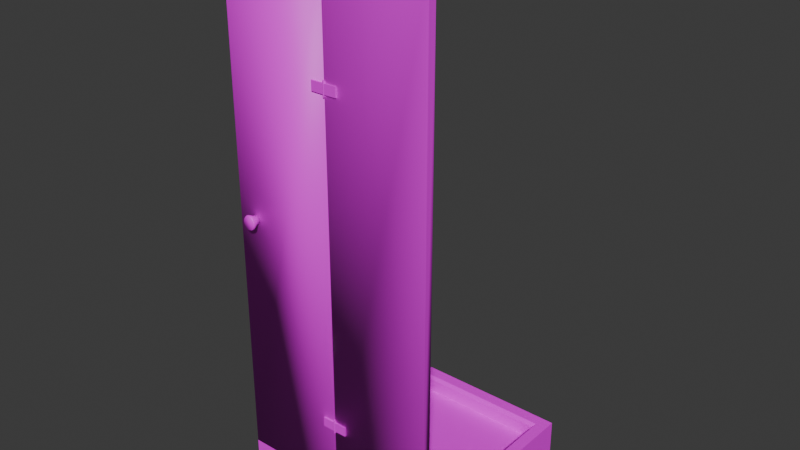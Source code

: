 # Source: GlassShower.blend  (saved by Blender 4.4.32; exported with 4.5.12 LTS)
import bpy
from mathutils import Matrix  # noqa: F401  (used for matrix-valued properties, if any)

bpy.ops.wm.read_factory_settings(use_empty=True)
scene = bpy.context.scene
scene.name = 'Scene'

# ---- collections
col_collection = bpy.data.collections.new('Collection'); scene.collection.children.link(col_collection)

# ---- images (referenced by path relative to the original .blend; pixels are not part of the script)
import os
ASSET_DIR = os.environ.get("B2B_ASSET_DIR", "")  # directory of the original .blend (textures are referenced by path, not embedded)
HERE = os.path.dirname(os.path.abspath(__file__))  # packed textures are extracted next to this script under _unpacked/

def load_image(name, relpath, width, height, colorspace="sRGB"):
    """Load a texture the original file referenced (path relative to the .blend, or extracted next to this script)."""
    p = next((c for c in (os.path.join(HERE, relpath), os.path.join(ASSET_DIR, relpath)) if relpath and os.path.exists(c)), "")
    if p:
        img = bpy.data.images.load(p, check_existing=True)
        img.name = name
    else:  # same state as the original file: an image datablock whose file is absent (Cycles renders it pink)
        img = bpy.data.images.new(name, width, height)
        img.source = "FILE"
        img.filepath = "//" + (relpath or name)
    img.colorspace_settings.name = colorspace
    return img
img_pandamat_png = load_image('PandaMat.png', 'PandaMat.png', 1024, 1024, 'sRGB')

# ---- materials (node trees are filled in below, after node groups)
mat_pandamat = bpy.data.materials.new('PandaMat')
mat_pandamat.roughness = 0.5

# ---- material node trees
mat_pandamat.use_nodes = True; mat_pandamat.node_tree.nodes.clear()
_N = mat_pandamat.node_tree.nodes; _L = mat_pandamat.node_tree.links
n0 = _N.new('ShaderNodeBsdfPrincipled'); n0.name = 'Principled BSDF'; n0.location = (10, 300)
n0.inputs[27].default_value = (0.0, 0.0, 0.0, 1.0)
n0.inputs[28].default_value = 1.0
n1 = _N.new('ShaderNodeOutputMaterial'); n1.name = 'Material Output'; n1.location = (300, 300)
n2 = _N.new('ShaderNodeNormalMap'); n2.name = 'Normal Map'; n2.location = (-300, -300)
n2.label = 'Normal/Map'
n2.inputs[0].default_value = 0.0
n3 = _N.new('ShaderNodeTexImage'); n3.name = 'Image Texture'; n3.location = (-300, 600)
n3.image = img_pandamat_png
_L.new(n0.outputs[0], n1.inputs[0])
_L.new(n2.outputs[0], n0.inputs[5])
_L.new(n3.outputs[0], n0.inputs[0])
n1.is_active_output = True

# ---- world
world_world = bpy.data.worlds.new('World'); scene.world = world_world
world_world.use_nodes = True; world_world.node_tree.nodes.clear()
_N = world_world.node_tree.nodes; _L = world_world.node_tree.links
n0 = _N.new('ShaderNodeOutputWorld'); n0.name = 'World Output'; n0.location = (300, 300)
n1 = _N.new('ShaderNodeBackground'); n1.name = 'Background'; n1.location = (10, 300)
n1.inputs[0].default_value = (0.05088, 0.05088, 0.05088, 1.0)
_L.new(n1.outputs[0], n0.inputs[0])
n0.is_active_output = True
world_world.color = (0.05088, 0.05088, 0.05088)
world_world.sun_shadow_jitter_overblur = 0.0

# ---- meshes
me_cube_241 = bpy.data.meshes.new('Cube.241')
me_cube_241.from_pydata([(43.48, 0.0, 43.48), (-43.48, 0.0, 43.48), (43.48, 0.0, -43.48), (-43.48, 0.0, -43.48), (43.48, 15.06, 43.48), (-43.48, 15.06, 43.48), (-43.48, 15.06, -43.48), (43.48, 15.06, -43.48), (37.43, 7.784, 37.43), (-37.43, 7.784, 37.43), (-37.43, 7.784, -37.43), (37.43, 7.784, -37.43), (38.63, 15.06, 38.63), (37.43, 13.74, 37.43), (-37.43, 13.74, 37.43), (-38.63, 15.06, 38.63), (37.43, 13.74, -37.43), (38.63, 15.06, -38.63), (-37.43, 13.74, -37.43), (-38.63, 15.06, -38.63)], [], [(0, 4, 5, 1), (1, 5, 6, 3), (3, 6, 7, 2), (2, 7, 4, 0), (1, 3, 2, 0), (16, 18, 10, 11), (13, 16, 11, 8), (18, 14, 9, 10), (15, 19, 6, 5), (10, 9, 8, 11), (19, 17, 7, 6), (12, 15, 5, 4), (17, 12, 4, 7), (13, 14, 15, 12), (14, 18, 19, 15), (18, 16, 17, 19), (16, 13, 12, 17), (14, 13, 8, 9)])
me_cube_241.polygons.foreach_set('use_smooth', [True] * 18)
_k = set([(0, 1), (0, 2), (0, 4), (1, 3), (1, 5), (2, 3), (2, 7), (3, 6), (4, 5), (4, 7), (5, 6), (6, 7), (8, 9), (8, 11), (8, 13), (9, 10), (9, 14), (10, 11), (10, 18), (11, 16), (12, 13), (12, 15), (12, 17), (13, 14), (13, 16), (14, 15), (14, 18), (15, 19), (16, 17), (16, 18), (17, 19), (18, 19)])
me_cube_241.attributes.new('sharp_edge', 'BOOLEAN', 'EDGE').data.foreach_set('value', [ (min(e.vertices), max(e.vertices)) in _k for e in me_cube_241.edges])
_uv = me_cube_241.uv_layers.new(name='UVMap')
_uv.uv.foreach_set('vector', [0.5098, 0.6387, 0.5117, 0.6387, 0.5117, 0.6407, 0.5098, 0.6407, 0.5098, 0.6407, 0.5117, 0.6407, 0.5117, 0.6427, 0.5098, 0.6427, 0.5098, 0.6427, 0.5117, 0.6427, 0.5117, 0.6447, 0.5098, 0.6447, 0.5098, 0.6447, 0.5117, 0.6447, 0.5117, 0.6466, 0.5098, 0.6466, 0.5078, 0.6427, 0.5098, 0.6427, 0.5098, 0.6447, 0.5078, 0.6447, 0.5118, 0.6446, 0.5118, 0.6428, 0.5118, 0.6428, 0.5118, 0.6446, 0.5136, 0.6446, 0.5118, 0.6446, 0.5118, 0.6446, 0.5136, 0.6446, 0.5118, 0.6428, 0.5136, 0.6428, 0.5136, 0.6428, 0.5118, 0.6428, 0.5137, 0.6427, 0.5118, 0.6427, 0.5117, 0.6427, 0.5137, 0.6427, 0.5118, 0.6428, 0.5136, 0.6428, 0.5136, 0.6446, 0.5118, 0.6446, 0.5118, 0.6427, 0.5118, 0.6446, 0.5117, 0.6447, 0.5117, 0.6427, 0.5137, 0.6446, 0.5137, 0.6427, 0.5137, 0.6427, 0.5137, 0.6447, 0.5118, 0.6446, 0.5137, 0.6446, 0.5137, 0.6447, 0.5117, 0.6447, 0.5136, 0.6446, 0.5136, 0.6428, 0.5137, 0.6427, 0.5137, 0.6446, 0.5136, 0.6428, 0.5118, 0.6428, 0.5118, 0.6427, 0.5137, 0.6427, 0.5118, 0.6428, 0.5118, 0.6446, 0.5118, 0.6446, 0.5118, 0.6427, 0.5118, 0.6446, 0.5136, 0.6446, 0.5137, 0.6446, 0.5118, 0.6446, 0.5136, 0.6428, 0.5136, 0.6446, 0.5136, 0.6446, 0.5136, 0.6428])
me_cube_241.materials.append(mat_pandamat)
me_cube_241.update()
me_cube_241.normals_split_custom_set([tuple(v) for v in zip(*[iter([3.263e-07, 0.0, 1.0, 3.263e-07, 0.0, 1.0, 3.263e-07, 0.0, 1.0, 3.263e-07, 0.0, 1.0, -1.0, 0.0, 3.071e-07, -1.0, 0.0, 3.071e-07, -1.0, 0.0, 3.071e-07, -1.0, 0.0, 3.071e-07, -3.263e-07, 0.0, -1.0, -3.263e-07, 0.0, -1.0, -3.263e-07, 0.0, -1.0, -3.263e-07, 0.0, -1.0, 1.0, 0.0, -3.071e-07, 1.0, 0.0, -3.071e-07, 1.0, 0.0, -3.071e-07, 1.0, 0.0, -3.071e-07, 0.0, -1.0, 0.0, 0.0, -1.0, 0.0, 0.0, -1.0, 0.0, 0.0, -1.0, 0.0, 3.08e-07, 0.0, 1.0, 3.08e-07, 0.0, 1.0, 3.08e-07, 0.0, 1.0, 3.08e-07, 0.0, 1.0, -1.0, 0.0, 3.057e-07, -1.0, 0.0, 3.057e-07, -1.0, 0.0, 3.057e-07, -1.0, 0.0, 3.057e-07, 1.0, 0.0, -3.057e-07, 1.0, 0.0, -3.057e-07, 1.0, 0.0, -3.057e-07, 1.0, 0.0, -3.057e-07, 0.0, 1.0, -1.504e-07, 0.0, 1.0, 1.561e-07, 0.0, 1.0, 1.561e-07, 0.0, 1.0, -1.504e-07, 0.0, 1.0, -8.81e-10, 0.0, 1.0, -8.81e-10, 0.0, 1.0, -8.81e-10, 0.0, 1.0, -8.81e-10, 0.0, 1.0, 1.561e-07, 0.0, 1.0, 1.504e-07, 0.0, 1.0, 1.504e-07, 0.0, 1.0, 1.561e-07, 0.0, 1.0, -1.561e-07, 0.0, 1.0, -1.504e-07, 0.0, 1.0, -1.504e-07, 0.0, 1.0, -1.561e-07, 0.0, 1.0, 1.504e-07, 0.0, 1.0, -1.561e-07, 0.0, 1.0, -1.561e-07, 0.0, 1.0, 1.504e-07, -2.538e-07, 0.6704, -0.742, -2.538e-07, 0.6704, -0.742, -2.538e-07, 0.6704, -0.742, -2.538e-07, 0.6704, -0.742, 0.742, 0.6704, -2.372e-07, 0.742, 0.6704, -2.372e-07, 0.742, 0.6704, -2.372e-07, 0.742, 0.6704, -2.372e-07, 2.538e-07, 0.6704, 0.742, 2.538e-07, 0.6704, 0.742, 2.538e-07, 0.6704, 0.742, 2.538e-07, 0.6704, 0.742, -0.742, 0.6704, 2.372e-07, -0.742, 0.6704, 2.372e-07, -0.742, 0.6704, 2.372e-07, -0.742, 0.6704, 2.372e-07, -3.08e-07, 0.0, -1.0, -3.08e-07, 0.0, -1.0, -3.08e-07, 0.0, -1.0, -3.08e-07, 0.0, -1.0])] * 3)])
me_cube_001 = bpy.data.meshes.new('Cube.001')
me_cube_001.from_pydata([(-40.27, 15.06, -43.48), (-43.48, 15.06, -43.48), (-43.48, 15.06, -0.801), (-40.27, 15.06, -0.801), (-43.48, 223.6, -0.801), (-43.48, 223.6, -43.48), (-40.27, 223.6, -0.801), (-40.27, 223.6, -43.48), (43.48, 15.06, 40.27), (43.48, 15.06, 43.48), (0.8009, 15.06, 43.48), (0.8009, 15.06, 40.27), (43.48, 223.6, 43.48), (43.48, 223.6, 40.27), (0.8009, 223.6, 43.48), (0.8009, 223.6, 40.27)], [], [(6, 7, 5, 4), (3, 0, 7, 6), (0, 1, 5, 7), (1, 2, 4, 5), (13, 15, 14, 12), (8, 11, 15, 13), (9, 8, 13, 12), (10, 9, 12, 14), (3, 2, 1, 0), (4, 2, 3, 6), (14, 15, 11, 10), (8, 9, 10, 11)])
me_cube_001.polygons.foreach_set('use_smooth', [True] * 12)
_k = set([(0, 7), (1, 5), (4, 5), (5, 7), (6, 7), (8, 13), (9, 12), (12, 13), (12, 14), (13, 15)])
me_cube_001.attributes.new('sharp_edge', 'BOOLEAN', 'EDGE').data.foreach_set('value', [ (min(e.vertices), max(e.vertices)) in _k for e in me_cube_001.edges])
_uv = me_cube_001.uv_layers.new(name='UVMap')
_uv.uv.foreach_set('vector', [0.1077, 0.8596, 0.1077, 0.8613, 0.1075, 0.8613, 0.1075, 0.8596, 0.116, 0.8613, 0.1142, 0.8613, 0.1142, 0.8526, 0.116, 0.8526, 0.1084, 0.8613, 0.1083, 0.8613, 0.1083, 0.8526, 0.1084, 0.8526, 0.1018, 0.8701, 0.09997, 0.8701, 0.09997, 0.8613, 0.1018, 0.8613, 0.1078, 0.8613, 0.1078, 0.8596, 0.1079, 0.8596, 0.1079, 0.8613, 0.1053, 0.8701, 0.1035, 0.8701, 0.1035, 0.8613, 0.1053, 0.8613, 0.1086, 0.8613, 0.1084, 0.8613, 0.1084, 0.8526, 0.1086, 0.8526, 0.1035, 0.8701, 0.1018, 0.8701, 0.1018, 0.8613, 0.1035, 0.8613, 0.116, 0.8613, 0.09997, 0.8701, 0.1018, 0.8701, 0.1084, 0.8613, 0.09997, 0.8613, 0.09997, 0.8701, 0.116, 0.8613, 0.116, 0.8526, 0.1035, 0.8613, 0.1035, 0.8613, 0.1035, 0.8701, 0.1035, 0.8701, 0.1084, 0.8613, 0.1086, 0.8613, 0.1035, 0.8701, 0.1035, 0.8701])
me_cube_001.materials.append(mat_pandamat)
me_cube_001.update()
me_cube_001.normals_split_custom_set([tuple(v) for v in zip(*[iter([0.5774, 0.5774, 0.5774, 0.0, 1.0, 4.65e-08, 0.0, 1.0, 4.65e-08, -0.5774, 0.5774, 0.5774, 0.5774, -0.5774, 0.5774, 0.5774, -0.5774, -0.5774, 1.0, 0.0, -2.682e-07, 0.5774, 0.5774, 0.5774, 0.5774, -0.5774, -0.5774, -0.5774, -0.5774, -0.5774, 0.0, 0.0, -1.0, 0.0, 0.0, -1.0, -0.5774, -0.5774, -0.5774, -0.5774, -0.5774, 0.5774, -0.5774, 0.5774, 0.5774, -1.0, 0.0, 3.575e-07, 0.0, 1.0, 0.0, -0.5774, 0.5774, -0.5774, -0.5774, 0.5774, 0.5774, 0.0, 1.0, 0.0, 0.5774, -0.5774, -0.5774, -0.5774, -0.5774, -0.5774, -0.5774, 0.5774, -0.5774, -4.39e-07, 0.0, -1.0, 0.5774, -0.5774, 0.5774, 0.5774, -0.5774, -0.5774, 1.0, 0.0, 0.0, 1.0, 0.0, 0.0, -0.5774, -0.5774, 0.5774, 0.5774, -0.5774, 0.5774, 4.39e-07, 0.0, 1.0, -0.5774, 0.5774, 0.5774, 0.5774, -0.5774, 0.5774, -0.5774, -0.5774, 0.5774, -0.5774, -0.5774, -0.5774, 0.5774, -0.5774, -0.5774, -0.5774, 0.5774, 0.5774, -0.5774, -0.5774, 0.5774, 0.5774, -0.5774, 0.5774, 0.5774, 0.5774, 0.5774, -0.5774, 0.5774, 0.5774, -0.5774, 0.5774, -0.5774, -0.5774, -0.5774, -0.5774, -0.5774, -0.5774, 0.5774, 0.5774, -0.5774, -0.5774, 0.5774, -0.5774, 0.5774, -0.5774, -0.5774, 0.5774, -0.5774, -0.5774, -0.5774])] * 3)])
me_cube_002 = bpy.data.meshes.new('Cube.002')
me_cube_002.from_pydata([(-44.69, 121.3, 35.6), (-43.33, 121.3, 35.6), (-44.69, 121.1, 36.28), (-43.33, 121.1, 36.28), (-44.69, 120.7, 36.86), (-43.33, 120.7, 36.86), (-44.69, 120.1, 37.24), (-43.33, 120.1, 37.24), (-44.69, 119.3, 37.38), (-43.33, 119.3, 37.38), (-44.69, 118.6, 37.24), (-43.33, 118.6, 37.24), (-44.69, 117.9, 36.86), (-43.33, 117.9, 36.86), (-44.69, 117.5, 36.28), (-43.33, 117.5, 36.28), (-44.69, 117.4, 35.6), (-43.33, 117.4, 35.6), (-44.69, 117.5, 34.93), (-43.33, 117.5, 34.93), (-44.69, 117.9, 34.35), (-43.33, 117.9, 34.35), (-44.69, 118.6, 33.97), (-43.33, 118.6, 33.97), (-44.69, 119.3, 33.83), (-43.33, 119.3, 33.83), (-44.69, 120.1, 33.97), (-43.33, 120.1, 33.97), (-44.69, 120.7, 34.35), (-43.33, 120.7, 34.35), (-44.69, 121.1, 34.93), (-43.33, 121.1, 34.93), (-46.82, 122.4, 35.6), (-46.82, 122.2, 36.67), (-46.82, 121.5, 37.57), (-46.82, 120.5, 38.18), (-46.82, 119.3, 38.39), (-46.82, 118.1, 38.18), (-46.82, 117.1, 37.57), (-46.82, 116.5, 36.67), (-46.82, 116.2, 35.6), (-46.82, 116.5, 34.54), (-46.82, 117.1, 33.63), (-46.82, 118.1, 33.03), (-46.82, 119.3, 32.82), (-46.82, 120.5, 33.03), (-46.82, 121.5, 33.63), (-46.82, 122.2, 34.54), (-47.45, 122.1, 35.6), (-47.45, 121.9, 36.56), (-47.45, 121.3, 37.37), (-47.45, 120.4, 37.92), (-47.45, 119.3, 38.11), (-47.45, 118.3, 37.92), (-47.45, 117.4, 37.37), (-47.45, 116.8, 36.56), (-47.45, 116.6, 35.6), (-47.45, 116.8, 34.65), (-47.45, 117.4, 33.84), (-47.45, 118.3, 33.29), (-47.45, 119.3, 33.1), (-47.45, 120.4, 33.29), (-47.45, 121.3, 33.84), (-47.45, 121.9, 34.65)], [], [(0, 2, 3, 1), (2, 4, 5, 3), (4, 6, 7, 5), (6, 8, 9, 7), (8, 10, 11, 9), (10, 12, 13, 11), (12, 14, 15, 13), (14, 16, 17, 15), (16, 18, 19, 17), (18, 20, 21, 19), (20, 22, 23, 21), (22, 24, 25, 23), (24, 26, 27, 25), (26, 28, 29, 27), (28, 30, 31, 29), (30, 0, 1, 31), (6, 35, 36, 8), (38, 54, 55, 39), (16, 40, 41, 18), (26, 45, 46, 28), (2, 33, 34, 4), (12, 38, 39, 14), (22, 43, 44, 24), (8, 36, 37, 10), (18, 41, 42, 20), (28, 46, 47, 30), (4, 34, 35, 6), (14, 39, 40, 16), (0, 32, 33, 2), (24, 44, 45, 26), (10, 37, 38, 12), (20, 42, 43, 22), (30, 47, 32, 0), (48, 63, 62, 61, 60, 59, 58, 57, 56, 55, 54, 53, 52, 51, 50, 49), (46, 62, 63, 47), (39, 55, 56, 40), (32, 48, 49, 33), (47, 63, 48, 32), (40, 56, 57, 41), (33, 49, 50, 34), (41, 57, 58, 42), (34, 50, 51, 35), (42, 58, 59, 43), (35, 51, 52, 36), (43, 59, 60, 44), (36, 52, 53, 37), (44, 60, 61, 45), (37, 53, 54, 38), (45, 61, 62, 46), (3, 5, 7, 9, 11, 13, 15, 17, 19, 21, 23, 25, 27, 29, 31, 1)])
me_cube_002.polygons.foreach_set('use_smooth', [True] * 50)
_k = set([(1, 3), (1, 31), (3, 5), (5, 7), (7, 9), (9, 11), (11, 13), (13, 15), (15, 17), (17, 19), (19, 21), (21, 23), (23, 25), (25, 27), (27, 29), (29, 31)])
me_cube_002.attributes.new('sharp_edge', 'BOOLEAN', 'EDGE').data.foreach_set('value', [ (min(e.vertices), max(e.vertices)) in _k for e in me_cube_002.edges])
_uv = me_cube_002.uv_layers.new(name='UVMap')
_uv.uv.foreach_set('vector', [0.5955, 0.6887, 0.5952, 0.6557, 0.7006, 0.6558, 0.7009, 0.6888, 0.5952, 0.6557, 0.595, 0.6069, 0.7005, 0.607, 0.7006, 0.6558, 0.595, 0.6069, 0.595, 0.5497, 0.7005, 0.5498, 0.7005, 0.607, 0.595, 0.5497, 0.5952, 0.4928, 0.7006, 0.4929, 0.7005, 0.5498, 0.5952, 0.4928, 0.5955, 0.4449, 0.7009, 0.445, 0.7006, 0.4929, 0.9686, 0.1084, 0.9143, 0.106, 0.9163, 0.0008305, 0.9706, 0.003196, 0.9143, 0.106, 0.8591, 0.1052, 0.8611, 7.345e-08, 0.9163, 0.0008305, 0.8591, 0.1052, 0.8114, 0.106, 0.8134, 0.0008306, 0.8611, 7.345e-08, 0.4866, 0.07834, 0.4869, 0.1113, 0.3815, 0.1113, 0.3812, 0.07827, 0.4869, 0.1113, 0.4871, 0.1602, 0.3816, 0.1601, 0.3815, 0.1113, 0.4871, 0.1602, 0.4871, 0.2174, 0.3816, 0.2173, 0.3816, 0.1601, 0.4871, 0.2174, 0.4869, 0.2743, 0.3815, 0.2742, 0.3816, 0.2173, 0.4869, 0.2743, 0.4866, 0.3222, 0.3812, 0.3221, 0.3815, 0.2742, 0.03137, 0.6316, 0.08567, 0.6339, 0.08365, 0.7391, 0.02935, 0.7367, 0.08567, 0.6339, 0.1409, 0.6347, 0.1389, 0.7399, 0.08365, 0.7391, 0.1409, 0.6347, 0.1886, 0.6339, 0.1866, 0.7391, 0.1389, 0.7399, 0.595, 0.5497, 0.4301, 0.5484, 0.4303, 0.4589, 0.5952, 0.4928, 0.9146, 0.2641, 0.9127, 0.3147, 0.8347, 0.3135, 0.8277, 0.2628, 0.4866, 0.07834, 0.6513, 1.744e-08, 0.6518, 0.05192, 0.4869, 0.1113, 0.03137, 0.6316, -4.369e-07, 0.4721, 0.08542, 0.4758, 0.08567, 0.6339, 0.5952, 0.6557, 0.4303, 0.7152, 0.4301, 0.6384, 0.595, 0.6069, 0.9143, 0.106, 0.9146, 0.2641, 0.8277, 0.2628, 0.8591, 0.1052, 0.4871, 0.2174, 0.652, 0.2187, 0.6518, 0.3082, 0.4869, 0.2743, 0.5952, 0.4928, 0.4303, 0.4589, 0.4308, 0.3835, 0.5955, 0.4449, 0.4869, 0.1113, 0.6518, 0.05192, 0.652, 0.1287, 0.4871, 0.1602, 0.08567, 0.6339, 0.08542, 0.4758, 0.1723, 0.4771, 0.1409, 0.6347, 0.595, 0.6069, 0.4301, 0.6384, 0.4301, 0.5484, 0.595, 0.5497, 0.8591, 0.1052, 0.8277, 0.2628, 0.7527, 0.2641, 0.8114, 0.106, 0.5955, 0.6887, 0.4308, 0.7671, 0.4303, 0.7152, 0.5952, 0.6557, 0.4869, 0.2743, 0.6518, 0.3082, 0.6513, 0.3835, 0.4866, 0.3222, 0.9686, 0.1084, 1.0, 0.2678, 0.9146, 0.2641, 0.9143, 0.106, 0.4871, 0.1602, 0.652, 0.1287, 0.652, 0.2187, 0.4871, 0.2174, 0.1409, 0.6347, 0.1723, 0.4771, 0.2473, 0.4758, 0.1886, 0.6339, 0.2285, -3.009e-07, 0.2986, 0.02917, 0.3522, 0.08601, 0.3812, 0.1619, 0.3812, 0.2452, 0.3522, 0.3233, 0.2986, 0.3843, 0.2285, 0.4189, 0.1527, 0.4219, 0.08263, 0.3927, 0.02902, 0.3359, 6.893e-08, 0.26, 7.159e-08, 0.1767, 0.02902, 0.09857, 0.08264, 0.03756, 0.1527, 0.002947, 0.08542, 0.4758, 0.0873, 0.4252, 0.1653, 0.4264, 0.1723, 0.4771, 0.8277, 0.2628, 0.8347, 0.3135, 0.7673, 0.3147, 0.7527, 0.2641, 0.2473, 0.4758, 0.2327, 0.4252, 0.2792, 0.4219, 0.2991, 0.4721, 0.1723, 0.4771, 0.1653, 0.4264, 0.2327, 0.4252, 0.2473, 0.4758, 0.7527, 0.2641, 0.7673, 0.3147, 0.7208, 0.318, 0.7009, 0.2678, 0.4303, 0.7152, 0.3814, 0.6985, 0.3812, 0.6295, 0.4301, 0.6384, 0.6518, 0.05192, 0.7007, 0.06859, 0.7009, 0.1376, 0.652, 0.1287, 0.4301, 0.6384, 0.3812, 0.6295, 0.3812, 0.5487, 0.4301, 0.5484, 0.652, 0.1287, 0.7009, 0.1376, 0.7009, 0.2184, 0.652, 0.2187, 0.4301, 0.5484, 0.3812, 0.5487, 0.3814, 0.4683, 0.4303, 0.4589, 0.652, 0.2187, 0.7009, 0.2184, 0.7007, 0.2988, 0.6518, 0.3082, 0.4303, 0.4589, 0.3814, 0.4683, 0.3818, 0.4006, 0.4308, 0.3835, 0.6518, 0.3082, 0.7007, 0.2988, 0.7003, 0.3665, 0.6513, 0.3835, 1.0, 0.2678, 0.9894, 0.318, 0.9127, 0.3147, 0.9146, 0.2641, -4.369e-07, 0.4721, 0.01058, 0.4219, 0.0873, 0.4252, 0.08542, 0.4758, 0.8626, 0.3201, 0.9122, 0.3446, 0.9502, 0.3878, 0.9707, 0.4431, 0.9707, 0.502, 0.9502, 0.5557, 0.9122, 0.596, 0.8626, 0.6166, 0.809, 0.6145, 0.7594, 0.59, 0.7214, 0.5468, 0.7009, 0.4915, 0.7009, 0.4326, 0.7214, 0.3789, 0.7594, 0.3387, 0.809, 0.318])
me_cube_002.materials.append(mat_pandamat)
me_cube_002.update()
me_cube_002.normals_split_custom_set([tuple(v) for v in zip(*[iter([0.2489, 0.9685, -3.303e-06, 0.2452, 0.8816, 0.4032, 0.0, 0.9103, 0.4139, 0.0, 1.0, 4.274e-07, 0.2452, 0.8816, 0.4032, 0.2369, 0.652, 0.7202, 0.0, 0.6733, 0.7394, 0.0, 0.9103, 0.4139, 0.2369, 0.652, 0.7202, 0.2295, 0.3417, 0.9114, 0.0, 0.3527, 0.9357, 0.0, 0.6733, 0.7394, 0.2295, 0.3417, 0.9114, 0.2266, -6.455e-07, 0.974, 0.0, -1.292e-06, 1.0, 0.0, 0.3527, 0.9357, 0.2266, -6.455e-07, 0.974, 0.2295, -0.3417, 0.9114, 0.0, -0.3527, 0.9357, 0.0, -1.292e-06, 1.0, 0.2295, -0.3417, 0.9114, 0.2369, -0.652, 0.7202, 0.0, -0.6733, 0.7394, 0.0, -0.3527, 0.9357, 0.2369, -0.652, 0.7202, 0.2452, -0.8816, 0.4032, 0.0, -0.9103, 0.4139, 0.0, -0.6733, 0.7394, 0.2452, -0.8816, 0.4032, 0.2489, -0.9685, -1.46e-06, 0.0, -1.0, 4.468e-07, 0.0, -0.9103, 0.4139, 0.2489, -0.9685, -1.46e-06, 0.2452, -0.8816, -0.4032, 0.0, -0.9103, -0.4139, 0.0, -1.0, 4.468e-07, 0.2452, -0.8816, -0.4032, 0.2369, -0.652, -0.7202, 9.606e-07, -0.6733, -0.7394, 0.0, -0.9103, -0.4139, 0.2369, -0.652, -0.7202, 0.2295, -0.3417, -0.9114, 9.583e-07, -0.3527, -0.9357, 9.606e-07, -0.6733, -0.7394, 0.2295, -0.3417, -0.9114, 0.2266, -6.503e-07, -0.974, 0.0, -1.301e-06, -1.0, 9.583e-07, -0.3527, -0.9357, 0.2266, -6.503e-07, -0.974, 0.2295, 0.3417, -0.9114, 9.583e-07, 0.3527, -0.9357, 0.0, -1.301e-06, -1.0, 0.2295, 0.3417, -0.9114, 0.2369, 0.652, -0.7202, 9.606e-07, 0.6733, -0.7394, 9.583e-07, 0.3527, -0.9357, 0.2369, 0.652, -0.7202, 0.2452, 0.8816, -0.4032, 0.0, 0.9103, -0.4139, 9.606e-07, 0.6733, -0.7394, 0.2452, 0.8816, -0.4032, 0.2489, 0.9685, -3.303e-06, 0.0, 1.0, 4.274e-07, 0.0, 0.9103, -0.4139, 0.2295, 0.3417, 0.9114, 0.01213, 0.3557, 0.9345, 0.01204, 2.946e-07, 0.9999, 0.2266, -6.455e-07, 0.974, 0.01235, -0.6768, 0.736, -0.8143, -0.3884, 0.4314, -0.8165, -0.5245, 0.2412, 0.01256, -0.9118, 0.4104, 0.2489, -0.9685, -1.46e-06, 0.01264, -0.9999, -1.986e-06, 0.01256, -0.9118, -0.4104, 0.2452, -0.8816, -0.4032, 0.2295, 0.3417, -0.9114, 0.01213, 0.3557, -0.9345, 0.01234, 0.6768, -0.736, 0.2369, 0.652, -0.7202, 0.2452, 0.8816, 0.4032, 0.01256, 0.9118, 0.4104, 0.01235, 0.6768, 0.736, 0.2369, 0.652, 0.7202, 0.2369, -0.652, 0.7202, 0.01235, -0.6768, 0.736, 0.01256, -0.9118, 0.4104, 0.2452, -0.8816, 0.4032, 0.2295, -0.3417, -0.9114, 0.01213, -0.3557, -0.9345, 0.01204, 4.113e-07, -0.9999, 0.2266, -6.503e-07, -0.974, 0.2266, -6.455e-07, 0.974, 0.01204, 2.946e-07, 0.9999, 0.01213, -0.3557, 0.9345, 0.2295, -0.3417, 0.9114, 0.2452, -0.8816, -0.4032, 0.01256, -0.9118, -0.4104, 0.01235, -0.6768, -0.736, 0.2369, -0.652, -0.7202, 0.2369, 0.652, -0.7202, 0.01234, 0.6768, -0.736, 0.01256, 0.9118, -0.4104, 0.2452, 0.8816, -0.4032, 0.2369, 0.652, 0.7202, 0.01235, 0.6768, 0.736, 0.01213, 0.3557, 0.9345, 0.2295, 0.3417, 0.9114, 0.2452, -0.8816, 0.4032, 0.01256, -0.9118, 0.4104, 0.01264, -0.9999, -1.986e-06, 0.2489, -0.9685, -1.46e-06, 0.2489, 0.9685, -3.303e-06, 0.01264, 0.9999, -3.706e-06, 0.01256, 0.9118, 0.4104, 0.2452, 0.8816, 0.4032, 0.2266, -6.503e-07, -0.974, 0.01204, 4.113e-07, -0.9999, 0.01213, 0.3557, -0.9345, 0.2295, 0.3417, -0.9114, 0.2295, -0.3417, 0.9114, 0.01213, -0.3557, 0.9345, 0.01235, -0.6768, 0.736, 0.2369, -0.652, 0.7202, 0.2369, -0.652, -0.7202, 0.01235, -0.6768, -0.736, 0.01213, -0.3557, -0.9345, 0.2295, -0.3417, -0.9114, 0.2452, 0.8816, -0.4032, 0.01256, 0.9118, -0.4104, 0.01264, 0.9999, -3.706e-06, 0.2489, 0.9685, -3.303e-06, -0.8175, 0.576, 3.925e-07, -0.8165, 0.5245, -0.2412, -0.8143, 0.3884, -0.4314, -0.8123, 0.2038, -0.5465, -0.8115, 1.083e-06, -0.5844, -0.8123, -0.2038, -0.5465, -0.8143, -0.3884, -0.4314, -0.8165, -0.5245, -0.2412, -0.8175, -0.576, 1.699e-07, -0.8165, -0.5245, 0.2412, -0.8143, -0.3884, 0.4314, -0.8123, -0.2038, 0.5465, -0.8115, 9.179e-07, 0.5844, -0.8123, 0.2038, 0.5465, -0.8143, 0.3884, 0.4314, -0.8165, 0.5245, 0.2412, 0.01234, 0.6768, -0.736, -0.8143, 0.3884, -0.4314, -0.8165, 0.5245, -0.2412, 0.01256, 0.9118, -0.4104, 0.01256, -0.9118, 0.4104, -0.8165, -0.5245, 0.2412, -0.8175, -0.576, 1.699e-07, 0.01264, -0.9999, -1.986e-06, 0.01264, 0.9999, -3.706e-06, -0.8175, 0.576, 3.925e-07, -0.8165, 0.5245, 0.2412, 0.01256, 0.9118, 0.4104, 0.01256, 0.9118, -0.4104, -0.8165, 0.5245, -0.2412, -0.8175, 0.576, 3.925e-07, 0.01264, 0.9999, -3.706e-06, 0.01264, -0.9999, -1.986e-06, -0.8175, -0.576, 1.699e-07, -0.8165, -0.5245, -0.2412, 0.01256, -0.9118, -0.4104, 0.01256, 0.9118, 0.4104, -0.8165, 0.5245, 0.2412, -0.8143, 0.3884, 0.4314, 0.01235, 0.6768, 0.736, 0.01256, -0.9118, -0.4104, -0.8165, -0.5245, -0.2412, -0.8143, -0.3884, -0.4314, 0.01235, -0.6768, -0.736, 0.01235, 0.6768, 0.736, -0.8143, 0.3884, 0.4314, -0.8123, 0.2038, 0.5465, 0.01213, 0.3557, 0.9345, 0.01235, -0.6768, -0.736, -0.8143, -0.3884, -0.4314, -0.8123, -0.2038, -0.5465, 0.01213, -0.3557, -0.9345, 0.01213, 0.3557, 0.9345, -0.8123, 0.2038, 0.5465, -0.8115, 9.179e-07, 0.5844, 0.01204, 2.946e-07, 0.9999, 0.01213, -0.3557, -0.9345, -0.8123, -0.2038, -0.5465, -0.8115, 1.083e-06, -0.5844, 0.01204, 4.113e-07, -0.9999, 0.01204, 2.946e-07, 0.9999, -0.8115, 9.179e-07, 0.5844, -0.8123, -0.2038, 0.5465, 0.01213, -0.3557, 0.9345, 0.01204, 4.113e-07, -0.9999, -0.8115, 1.083e-06, -0.5844, -0.8123, 0.2038, -0.5465, 0.01213, 0.3557, -0.9345, 0.01213, -0.3557, 0.9345, -0.8123, -0.2038, 0.5465, -0.8143, -0.3884, 0.4314, 0.01235, -0.6768, 0.736, 0.01213, 0.3557, -0.9345, -0.8123, 0.2038, -0.5465, -0.8143, 0.3884, -0.4314, 0.01234, 0.6768, -0.736, 1.0, 0.0, -1.147e-06, 1.0, 0.0, -1.147e-06, 1.0, 0.0, -1.147e-06, 1.0, 0.0, -1.147e-06, 1.0, 0.0, -1.147e-06, 1.0, 0.0, -1.147e-06, 1.0, 0.0, -1.147e-06, 1.0, 0.0, -1.147e-06, 1.0, 0.0, -1.147e-06, 1.0, 0.0, -1.147e-06, 1.0, 0.0, -1.147e-06, 1.0, 0.0, -1.147e-06, 1.0, 0.0, -1.147e-06, 1.0, 0.0, -1.147e-06, 1.0, 0.0, -1.147e-06, 1.0, 0.0, -1.147e-06])] * 3)])
me_cube_003 = bpy.data.meshes.new('Cube.003')
me_cube_003.from_pydata([(0.4767, 176.6, 44.07), (0.4767, 180.5, 44.07), (0.4767, 176.6, 43.37), (0.4767, 180.5, 43.37), (6.15, 176.6, 44.07), (6.15, 180.5, 44.07), (1.148, 176.6, 44.07), (1.148, 180.5, 44.07), (6.15, 176.6, 43.37), (6.15, 180.5, 43.37), (1.148, 176.6, 43.37), (1.148, 180.5, 43.37), (1.175, 175.6, 43.36), (1.175, 181.4, 43.36), (0.4651, 175.6, 43.36), (0.4651, 181.4, 43.36), (1.175, 175.6, 43.87), (0.8655, 175.6, 44.18), (1.084, 175.6, 44.09), (0.8655, 181.4, 44.18), (1.175, 181.4, 43.87), (1.084, 181.4, 44.09), (0.7746, 175.6, 44.18), (0.4651, 175.6, 43.87), (0.5558, 175.6, 44.09), (0.4651, 181.4, 43.87), (0.7746, 181.4, 44.18), (0.5558, 181.4, 44.09), (0.4767, 41.64, 44.07), (0.4767, 45.56, 44.07), (0.4767, 41.64, 43.37), (0.4767, 45.56, 43.37), (6.15, 41.64, 44.07), (6.15, 45.56, 44.07), (1.148, 41.64, 44.07), (1.148, 45.56, 44.07), (6.15, 41.64, 43.37), (6.15, 45.56, 43.37), (1.148, 41.64, 43.37), (1.148, 45.56, 43.37), (1.175, 40.7, 43.36), (1.175, 46.47, 43.36), (0.4651, 40.7, 43.36), (0.4651, 46.47, 43.36), (1.175, 40.7, 43.87), (0.8655, 40.7, 44.18), (1.084, 40.7, 44.09), (0.8655, 46.47, 44.18), (1.175, 46.47, 43.87), (1.084, 46.47, 44.09), (0.7746, 40.7, 44.18), (0.4651, 40.7, 43.87), (0.5558, 40.7, 44.09), (0.4651, 46.47, 43.87), (0.7746, 46.47, 44.18), (0.5558, 46.47, 44.09), (-44.07, 176.6, -0.4768), (-44.07, 180.5, -0.4768), (-43.37, 176.6, -0.4768), (-43.37, 180.5, -0.4768), (-44.07, 176.6, -6.15), (-44.07, 180.5, -6.15), (-44.07, 176.6, -1.148), (-44.07, 180.5, -1.148), (-43.37, 176.6, -6.15), (-43.37, 180.5, -6.15), (-43.37, 176.6, -1.148), (-43.37, 180.5, -1.148), (-43.36, 175.6, -1.175), (-43.36, 181.4, -1.175), (-43.36, 175.6, -0.4652), (-43.36, 181.4, -0.4652), (-43.87, 175.6, -1.175), (-44.18, 175.6, -0.8656), (-44.09, 175.6, -1.084), (-44.18, 181.4, -0.8656), (-43.87, 181.4, -1.175), (-44.09, 181.4, -1.084), (-44.18, 175.6, -0.7746), (-43.87, 175.6, -0.4652), (-44.09, 175.6, -0.5558), (-43.87, 181.4, -0.4652), (-44.18, 181.4, -0.7746), (-44.09, 181.4, -0.5558), (-44.07, 41.64, -0.4768), (-44.07, 45.56, -0.4768), (-43.37, 41.64, -0.4768), (-43.37, 45.56, -0.4768), (-44.07, 41.64, -6.15), (-44.07, 45.56, -6.15), (-44.07, 41.64, -1.148), (-44.07, 45.56, -1.148), (-43.37, 41.64, -6.15), (-43.37, 45.56, -6.15), (-43.37, 41.64, -1.148), (-43.37, 45.56, -1.148), (-43.36, 40.7, -1.175), (-43.36, 46.47, -1.175), (-43.36, 40.7, -0.4652), (-43.36, 46.47, -0.4652), (-43.87, 40.7, -1.175), (-44.18, 40.7, -0.8656), (-44.09, 40.7, -1.084), (-44.18, 46.47, -0.8656), (-43.87, 46.47, -1.175), (-44.09, 46.47, -1.084), (-44.18, 40.7, -0.7746), (-43.87, 40.7, -0.4652), (-44.09, 40.7, -0.5558), (-43.87, 46.47, -0.4652), (-44.18, 46.47, -0.7746), (-44.09, 46.47, -0.5558)], [], [(2, 3, 1, 0), (4, 5, 7, 6), (6, 7, 11, 10), (10, 11, 9, 8), (8, 9, 5, 4), (6, 10, 8, 4), (11, 7, 5, 9), (12, 13, 20, 16), (15, 25, 27, 26, 19, 21, 20, 13), (17, 19, 26, 22), (23, 25, 15, 14), (16, 20, 21, 18), (18, 21, 19, 17), (25, 23, 24, 27), (27, 24, 22, 26), (22, 24, 23, 14, 12, 16, 18, 17), (30, 31, 29, 28), (32, 33, 35, 34), (34, 35, 39, 38), (38, 39, 37, 36), (36, 37, 33, 32), (34, 38, 36, 32), (39, 35, 33, 37), (40, 41, 48, 44), (43, 53, 55, 54, 47, 49, 48, 41), (45, 47, 54, 50), (51, 53, 43, 42), (44, 48, 49, 46), (46, 49, 47, 45), (53, 51, 52, 55), (55, 52, 50, 54), (50, 52, 51, 42, 40, 44, 46, 45), (58, 56, 57, 59), (60, 62, 63, 61), (62, 66, 67, 63), (66, 64, 65, 67), (64, 60, 61, 65), (62, 60, 64, 66), (67, 65, 61, 63), (68, 72, 76, 69), (71, 69, 76, 77, 75, 82, 83, 81), (73, 78, 82, 75), (79, 70, 71, 81), (72, 74, 77, 76), (74, 73, 75, 77), (81, 83, 80, 79), (83, 82, 78, 80), (78, 73, 74, 72, 68, 70, 79, 80), (86, 84, 85, 87), (88, 90, 91, 89), (90, 94, 95, 91), (94, 92, 93, 95), (92, 88, 89, 93), (90, 88, 92, 94), (95, 93, 89, 91), (96, 100, 104, 97), (99, 97, 104, 105, 103, 110, 111, 109), (101, 106, 110, 103), (107, 98, 99, 109), (100, 102, 105, 104), (102, 101, 103, 105), (109, 111, 108, 107), (111, 110, 106, 108), (106, 101, 102, 100, 96, 98, 107, 108)])
me_cube_003.polygons.foreach_set('use_smooth', [True] * 64)
_k = set([(0, 1), (0, 2), (1, 3), (2, 3), (4, 5), (4, 6), (4, 8), (5, 7), (5, 9), (6, 7), (6, 10), (7, 11), (8, 9), (8, 10), (9, 11), (10, 11), (12, 16), (13, 20), (14, 23), (15, 25), (16, 18), (16, 20), (17, 18), (17, 19), (17, 22), (18, 21), (19, 21), (19, 26), (20, 21), (22, 24), (22, 26), (23, 24), (23, 25), (24, 27), (25, 27), (26, 27), (28, 29), (28, 30), (29, 31), (30, 31), (32, 33), (32, 34), (32, 36), (33, 35), (33, 37), (34, 35), (34, 38), (35, 39), (36, 37), (36, 38), (37, 39), (38, 39), (40, 44), (41, 48), (42, 51), (43, 53), (44, 46), (44, 48), (45, 46), (45, 47), (45, 50), (46, 49), (47, 49), (47, 54), (48, 49), (50, 52), (50, 54), (51, 52), (51, 53), (52, 55), (53, 55), (54, 55), (56, 57), (56, 58), (57, 59), (58, 59), (60, 61), (60, 62), (60, 64), (61, 63), (61, 65), (62, 63), (62, 66), (63, 67), (64, 65), (64, 66), (65, 67), (66, 67), (68, 72), (69, 76), (70, 79), (71, 81), (72, 74), (72, 76), (73, 74), (73, 75), (73, 78), (74, 77), (75, 77), (75, 82), (76, 77), (78, 80), (78, 82), (79, 80), (79, 81), (80, 83), (81, 83), (82, 83), (84, 85), (84, 86), (85, 87), (86, 87), (88, 89), (88, 90), (88, 92), (89, 91), (89, 93), (90, 91), (90, 94), (91, 95), (92, 93), (92, 94), (93, 95), (94, 95), (96, 100), (97, 104), (98, 107), (99, 109), (100, 102), (100, 104), (101, 102), (101, 103), (101, 106), (102, 105), (103, 105), (103, 110), (104, 105), (106, 108), (106, 110), (107, 108), (107, 109), (108, 111), (109, 111), (110, 111)])
me_cube_003.attributes.new('sharp_edge', 'BOOLEAN', 'EDGE').data.foreach_set('value', [ (min(e.vertices), max(e.vertices)) in _k for e in me_cube_003.edges])
_uv = me_cube_003.uv_layers.new(name='UVMap')
_uv.uv.foreach_set('vector', [0.7936, 0.9815, 0.7936, 0.9796, 0.7939, 0.9796, 0.7939, 0.9815, 0.7997, 0.9891, 0.8016, 0.9891, 0.8016, 0.9915, 0.7997, 0.9915, 0.7945, 0.9843, 0.7945, 0.9824, 0.7949, 0.9824, 0.7949, 0.9843, 0.7997, 0.9818, 0.8016, 0.9818, 0.8016, 0.9843, 0.7997, 0.9843, 0.7935, 0.9906, 0.7935, 0.9887, 0.7939, 0.9887, 0.7939, 0.9906, 0.799, 0.9819, 0.7987, 0.9819, 0.7987, 0.9794, 0.799, 0.9794, 0.8049, 0.9818, 0.8046, 0.9818, 0.8046, 0.9794, 0.8049, 0.9794, 0.7967, 0.9824, 0.7967, 0.9796, 0.797, 0.9796, 0.797, 0.9824, 0.7967, 0.9843, 0.7967, 0.9845, 0.7967, 0.9846, 0.7965, 0.9847, 0.7965, 0.9847, 0.7964, 0.9846, 0.7964, 0.9845, 0.7964, 0.9843, 0.8018, 0.9818, 0.8018, 0.979, 0.8019, 0.979, 0.8019, 0.9818, 0.7994, 0.9819, 0.7994, 0.9791, 0.7997, 0.9791, 0.7997, 0.9819, 0.797, 0.9824, 0.797, 0.9796, 0.7971, 0.9796, 0.7971, 0.9824, 0.8017, 0.9818, 0.8017, 0.979, 0.8018, 0.979, 0.8018, 0.9818, 0.7994, 0.9791, 0.7994, 0.9819, 0.7993, 0.9819, 0.7993, 0.9791, 0.802, 0.979, 0.802, 0.9818, 0.8019, 0.9818, 0.8019, 0.979, 0.7968, 0.9895, 0.7967, 0.9895, 0.7966, 0.9894, 0.7966, 0.9891, 0.797, 0.9891, 0.797, 0.9894, 0.7969, 0.9895, 0.7968, 0.9895, 0.7939, 0.9815, 0.7939, 0.9796, 0.7942, 0.9796, 0.7942, 0.9815, 0.8016, 0.9891, 0.8035, 0.9891, 0.8035, 0.9915, 0.8016, 0.9915, 0.7956, 0.9809, 0.7956, 0.979, 0.796, 0.979, 0.796, 0.9809, 0.7978, 0.9891, 0.7997, 0.9891, 0.7997, 0.9915, 0.7978, 0.9915, 0.794, 0.9873, 0.794, 0.9854, 0.7943, 0.9854, 0.7943, 0.9873, 0.7993, 0.9819, 0.799, 0.9819, 0.799, 0.9794, 0.7993, 0.9794, 0.8004, 0.9818, 0.8, 0.9818, 0.8, 0.9794, 0.8004, 0.9794, 0.7971, 0.9824, 0.7971, 0.9796, 0.7973, 0.9796, 0.7973, 0.9824, 0.7966, 0.9891, 0.7966, 0.9894, 0.7966, 0.9895, 0.7965, 0.9895, 0.7964, 0.9895, 0.7963, 0.9895, 0.7963, 0.9894, 0.7963, 0.9891, 0.7965, 0.9824, 0.7965, 0.9796, 0.7966, 0.9796, 0.7966, 0.9824, 0.795, 0.9843, 0.795, 0.9815, 0.7952, 0.9815, 0.7952, 0.9843, 0.7973, 0.9824, 0.7973, 0.9796, 0.7974, 0.9796, 0.7974, 0.9824, 0.7964, 0.9824, 0.7964, 0.9796, 0.7965, 0.9796, 0.7965, 0.9824, 0.795, 0.9815, 0.795, 0.9843, 0.7949, 0.9843, 0.7949, 0.9815, 0.7967, 0.9796, 0.7967, 0.9824, 0.7966, 0.9824, 0.7966, 0.9796, 0.7965, 0.989, 0.7964, 0.989, 0.7964, 0.9889, 0.7964, 0.9886, 0.7967, 0.9886, 0.7967, 0.9889, 0.7967, 0.989, 0.7965, 0.989, 0.7939, 0.9843, 0.7935, 0.9843, 0.7935, 0.9824, 0.7939, 0.9824, 0.8035, 0.9867, 0.8035, 0.9843, 0.8054, 0.9843, 0.8054, 0.9867, 0.7946, 0.9873, 0.7943, 0.9873, 0.7943, 0.9854, 0.7946, 0.9854, 0.8054, 0.9843, 0.8054, 0.9818, 0.8073, 0.9818, 0.8073, 0.9843, 0.794, 0.9873, 0.7936, 0.9873, 0.7936, 0.9854, 0.794, 0.9854, 0.8009, 0.9818, 0.8009, 0.9794, 0.8013, 0.9794, 0.8013, 0.9818, 0.8009, 0.9794, 0.8009, 0.9818, 0.8006, 0.9818, 0.8006, 0.9794, 0.7964, 0.9824, 0.7962, 0.9824, 0.7962, 0.9796, 0.7964, 0.9796, 0.797, 0.9886, 0.7974, 0.9886, 0.7974, 0.9889, 0.7973, 0.989, 0.7972, 0.989, 0.7972, 0.989, 0.7971, 0.989, 0.797, 0.9889, 0.7948, 0.9882, 0.7948, 0.9882, 0.7948, 0.9854, 0.7948, 0.9854, 0.7951, 0.9915, 0.7949, 0.9915, 0.7949, 0.9887, 0.7951, 0.9887, 0.7962, 0.9824, 0.7961, 0.9824, 0.7961, 0.9796, 0.7962, 0.9796, 0.7949, 0.9882, 0.7948, 0.9882, 0.7948, 0.9854, 0.7949, 0.9854, 0.7951, 0.9887, 0.7952, 0.9887, 0.7952, 0.9915, 0.7951, 0.9915, 0.7946, 0.9854, 0.7948, 0.9854, 0.7948, 0.9882, 0.7946, 0.9882, 0.7968, 0.9843, 0.7969, 0.9843, 0.797, 0.9843, 0.797, 0.9844, 0.797, 0.9847, 0.7967, 0.9847, 0.7967, 0.9844, 0.7967, 0.9843, 0.7942, 0.9843, 0.7939, 0.9843, 0.7939, 0.9824, 0.7942, 0.9824, 0.8035, 0.9891, 0.8035, 0.9867, 0.8054, 0.9867, 0.8054, 0.9891, 0.7952, 0.9815, 0.7949, 0.9815, 0.7949, 0.9796, 0.7952, 0.9796, 0.7978, 0.9891, 0.7978, 0.9867, 0.7997, 0.9867, 0.7997, 0.9891, 0.7942, 0.9906, 0.7939, 0.9906, 0.7939, 0.9887, 0.7942, 0.9887, 0.8033, 0.9818, 0.8033, 0.9794, 0.8036, 0.9794, 0.8036, 0.9818, 0.8039, 0.9794, 0.8039, 0.9818, 0.8036, 0.9818, 0.8036, 0.9794, 0.7978, 0.9824, 0.7975, 0.9824, 0.7975, 0.9796, 0.7978, 0.9796, 0.797, 0.9843, 0.7974, 0.9843, 0.7974, 0.9845, 0.7973, 0.9846, 0.7972, 0.9847, 0.7972, 0.9847, 0.7971, 0.9846, 0.797, 0.9845, 0.8021, 0.9818, 0.8021, 0.9818, 0.8021, 0.979, 0.8021, 0.979, 0.7951, 0.9882, 0.7949, 0.9882, 0.7949, 0.9854, 0.7951, 0.9854, 0.7975, 0.9824, 0.7974, 0.9824, 0.7974, 0.9796, 0.7975, 0.9796, 0.8022, 0.9818, 0.8021, 0.9818, 0.8021, 0.979, 0.8022, 0.979, 0.7951, 0.9854, 0.7953, 0.9854, 0.7953, 0.9882, 0.7951, 0.9882, 0.802, 0.979, 0.8021, 0.979, 0.8021, 0.9818, 0.802, 0.9818, 0.7968, 0.9886, 0.7969, 0.9886, 0.797, 0.9887, 0.797, 0.9888, 0.797, 0.989, 0.7967, 0.989, 0.7967, 0.9888, 0.7967, 0.9887])
me_cube_003.materials.append(mat_pandamat)
me_cube_003.update()
me_cube_003.normals_split_custom_set([tuple(v) for v in zip(*[iter([1.0, 0.0, -2.571e-07, 1.0, 0.0, -2.571e-07, 1.0, 0.0, -2.571e-07, 1.0, 0.0, -2.571e-07, 0.0, 0.0, 1.0, 0.0, 0.0, 1.0, 0.0, 0.0, 1.0, 0.0, 0.0, 1.0, -1.0, 0.0, 3.428e-07, -1.0, 0.0, 3.428e-07, -1.0, 0.0, 3.428e-07, -1.0, 0.0, 3.428e-07, 0.0, 0.0, -1.0, 0.0, 0.0, -1.0, 0.0, 0.0, -1.0, 0.0, 0.0, -1.0, 1.0, 0.0, 0.0, 1.0, 0.0, 0.0, 1.0, 0.0, 0.0, 1.0, 0.0, 0.0, 0.0, -1.0, 1.755e-05, 0.0, -1.0, 1.755e-05, 0.0, -1.0, 1.755e-05, 0.0, -1.0, 1.755e-05, 0.0, 1.0, -1.755e-05, 0.0, 1.0, -1.755e-05, 0.0, 1.0, -1.755e-05, 0.0, 1.0, -1.755e-05, 1.0, 0.0, -2.355e-07, 1.0, 0.0, -2.355e-07, 1.0, 0.0, -2.355e-07, 1.0, 0.0, -2.355e-07, 0.0, 1.0, 1.23e-06, 0.0, 1.0, 1.23e-06, 0.0, 1.0, 1.23e-06, 0.0, 1.0, 1.23e-06, 0.0, 1.0, 1.23e-06, 0.0, 1.0, 1.23e-06, 0.0, 1.0, 1.23e-06, 0.0, 1.0, 1.23e-06, 0.0, 0.0, 1.0, 0.0, 0.0, 1.0, 0.0, 0.0, 1.0, 0.0, 0.0, 1.0, -1.0, 0.0, 1.766e-07, -1.0, 0.0, 1.766e-07, -1.0, 0.0, 1.766e-07, -1.0, 0.0, 1.766e-07, 0.9239, 0.0, 0.3827, 0.9239, 0.0, 0.3827, 0.9239, 0.0, 0.3827, 0.9239, 0.0, 0.3827, 0.3827, 0.0, 0.9239, 0.3827, 0.0, 0.9239, 0.3827, 0.0, 0.9239, 0.3827, 0.0, 0.9239, -0.9239, 0.0, 0.3827, -0.9239, 0.0, 0.3827, -0.9239, 0.0, 0.3827, -0.9239, 0.0, 0.3827, -0.3827, 0.0, 0.9239, -0.3827, 0.0, 0.9239, -0.3827, 0.0, 0.9239, -0.3827, 0.0, 0.9239, 0.0, -1.0, 7.296e-06, 0.0, -1.0, 7.296e-06, 0.0, -1.0, 7.296e-06, 0.0, -1.0, 7.296e-06, 0.0, -1.0, 7.296e-06, 0.0, -1.0, 7.296e-06, 0.0, -1.0, 7.296e-06, 0.0, -1.0, 7.296e-06, 1.0, 0.0, -2.571e-07, 1.0, 0.0, -2.571e-07, 1.0, 0.0, -2.571e-07, 1.0, 0.0, -2.571e-07, 0.0, 0.0, 1.0, 0.0, 0.0, 1.0, 0.0, 0.0, 1.0, 0.0, 0.0, 1.0, -1.0, 0.0, 3.428e-07, -1.0, 0.0, 3.428e-07, -1.0, 0.0, 3.428e-07, -1.0, 0.0, 3.428e-07, 0.0, 0.0, -1.0, 0.0, 0.0, -1.0, 0.0, 0.0, -1.0, 0.0, 0.0, -1.0, 1.0, 0.0, 0.0, 1.0, 0.0, 0.0, 1.0, 0.0, 0.0, 1.0, 0.0, 0.0, 0.0, -1.0, 4.386e-06, 0.0, -1.0, 4.386e-06, 0.0, -1.0, 4.386e-06, 0.0, -1.0, 4.386e-06, 0.0, 1.0, -4.386e-06, 0.0, 1.0, -4.386e-06, 0.0, 1.0, -4.386e-06, 0.0, 1.0, -4.386e-06, 1.0, 0.0, -2.355e-07, 1.0, 0.0, -2.355e-07, 1.0, 0.0, -2.355e-07, 1.0, 0.0, -2.355e-07, 0.0, 1.0, -3.997e-06, 0.0, 1.0, -3.997e-06, 0.0, 1.0, -3.997e-06, 0.0, 1.0, -3.997e-06, 0.0, 1.0, -3.997e-06, 0.0, 1.0, -3.997e-06, 0.0, 1.0, -3.997e-06, 0.0, 1.0, -3.997e-06, 0.0, 0.0, 1.0, 0.0, 0.0, 1.0, 0.0, 0.0, 1.0, 0.0, 0.0, 1.0, -1.0, 0.0, 1.766e-07, -1.0, 0.0, 1.766e-07, -1.0, 0.0, 1.766e-07, -1.0, 0.0, 1.766e-07, 0.9239, 0.0, 0.3827, 0.9239, 0.0, 0.3827, 0.9239, 0.0, 0.3827, 0.9239, 0.0, 0.3827, 0.3827, 0.0, 0.9239, 0.3827, 0.0, 0.9239, 0.3827, 0.0, 0.9239, 0.3827, 0.0, 0.9239, -0.9239, 0.0, 0.3827, -0.9239, 0.0, 0.3827, -0.9239, 0.0, 0.3827, -0.9239, 0.0, 0.3827, -0.3827, 0.0, 0.9239, -0.3827, 0.0, 0.9239, -0.3827, 0.0, 0.9239, -0.3827, 0.0, 0.9239, 0.0, -1.0, 3.648e-06, 0.0, -1.0, 3.648e-06, 0.0, -1.0, 3.648e-06, 0.0, -1.0, 3.648e-06, 0.0, -1.0, 3.648e-06, 0.0, -1.0, 3.648e-06, 0.0, -1.0, 3.648e-06, 0.0, -1.0, 3.648e-06, -3.059e-07, 0.0, -1.0, -3.059e-07, 0.0, -1.0, -3.059e-07, 0.0, -1.0, -3.059e-07, 0.0, -1.0, -1.0, 0.0, 0.0, -1.0, 0.0, 0.0, -1.0, 0.0, 0.0, -1.0, 0.0, 0.0, 3.496e-07, 0.0, 1.0, 3.496e-07, 0.0, 1.0, 3.496e-07, 0.0, 1.0, 3.496e-07, 0.0, 1.0, 1.0, 0.0, 0.0, 1.0, 0.0, 0.0, 1.0, 0.0, 0.0, 1.0, 0.0, 0.0, 0.0, 0.0, -1.0, 0.0, 0.0, -1.0, 0.0, 0.0, -1.0, 0.0, 0.0, -1.0, 0.0, -1.0, 0.0, 0.0, -1.0, 0.0, 0.0, -1.0, 0.0, 0.0, -1.0, 0.0, 0.0, 1.0, 0.0, 0.0, 1.0, 0.0, 0.0, 1.0, 0.0, 0.0, 1.0, 0.0, 0.0, 0.0, -1.0, 0.0, 0.0, -1.0, 0.0, 0.0, -1.0, 0.0, 0.0, -1.0, 0.0, 1.0, 0.0, 0.0, 1.0, 0.0, 0.0, 1.0, 0.0, 0.0, 1.0, 0.0, 0.0, 1.0, 0.0, 0.0, 1.0, 0.0, 0.0, 1.0, 0.0, 0.0, 1.0, 0.0, -1.0, 0.0, 0.0, -1.0, 0.0, 0.0, -1.0, 0.0, 0.0, -1.0, 0.0, 0.0, 2.448e-07, 0.0, 1.0, 2.448e-07, 0.0, 1.0, 2.448e-07, 0.0, 1.0, 2.448e-07, 0.0, 1.0, -0.3827, 0.0, -0.9239, -0.3827, 0.0, -0.9239, -0.3827, 0.0, -0.9239, -0.3827, 0.0, -0.9239, -0.9239, 0.0, -0.3827, -0.9239, 0.0, -0.3827, -0.9239, 0.0, -0.3827, -0.9239, 0.0, -0.3827, -0.3827, 0.0, 0.9239, -0.3827, 0.0, 0.9239, -0.3827, 0.0, 0.9239, -0.3827, 0.0, 0.9239, -0.9239, 0.0, 0.3827, -0.9239, 0.0, 0.3827, -0.9239, 0.0, 0.3827, -0.9239, 0.0, 0.3827, 0.0, -1.0, 0.0, 0.0, -1.0, 0.0, 0.0, -1.0, 0.0, 0.0, -1.0, 0.0, 0.0, -1.0, 0.0, 0.0, -1.0, 0.0, 0.0, -1.0, 0.0, 0.0, -1.0, 0.0, -3.496e-07, 0.0, -1.0, -3.496e-07, 0.0, -1.0, -3.496e-07, 0.0, -1.0, -3.496e-07, 0.0, -1.0, -1.0, 0.0, 0.0, -1.0, 0.0, 0.0, -1.0, 0.0, 0.0, -1.0, 0.0, 0.0, 3.496e-07, 0.0, 1.0, 3.496e-07, 0.0, 1.0, 3.496e-07, 0.0, 1.0, 3.496e-07, 0.0, 1.0, 1.0, 0.0, 0.0, 1.0, 0.0, 0.0, 1.0, 0.0, 0.0, 1.0, 0.0, 0.0, 0.0, 0.0, -1.0, 0.0, 0.0, -1.0, 0.0, 0.0, -1.0, 0.0, 0.0, -1.0, 0.0, -1.0, 0.0, 0.0, -1.0, 0.0, 0.0, -1.0, 0.0, 0.0, -1.0, 0.0, 0.0, 1.0, 0.0, 0.0, 1.0, 0.0, 0.0, 1.0, 0.0, 0.0, 1.0, 0.0, 0.0, 0.0, -1.0, 0.0, 0.0, -1.0, 0.0, 0.0, -1.0, 0.0, 0.0, -1.0, 0.0, 1.0, 0.0, 0.0, 1.0, 0.0, 0.0, 1.0, 0.0, 0.0, 1.0, 0.0, 0.0, 1.0, 0.0, 0.0, 1.0, 0.0, 0.0, 1.0, 0.0, 0.0, 1.0, 0.0, -1.0, 0.0, 0.0, -1.0, 0.0, 0.0, -1.0, 0.0, 0.0, -1.0, 0.0, 0.0, 2.448e-07, 0.0, 1.0, 2.448e-07, 0.0, 1.0, 2.448e-07, 0.0, 1.0, 2.448e-07, 0.0, 1.0, -0.3827, 0.0, -0.9239, -0.3827, 0.0, -0.9239, -0.3827, 0.0, -0.9239, -0.3827, 0.0, -0.9239, -0.9239, 0.0, -0.3827, -0.9239, 0.0, -0.3827, -0.9239, 0.0, -0.3827, -0.9239, 0.0, -0.3827, -0.3827, 0.0, 0.9239, -0.3827, 0.0, 0.9239, -0.3827, 0.0, 0.9239, -0.3827, 0.0, 0.9239, -0.9239, 0.0, 0.3827, -0.9239, 0.0, 0.3827, -0.9239, 0.0, 0.3827, -0.9239, 0.0, 0.3827, 0.0, -1.0, -1.824e-06, 0.0, -1.0, -1.824e-06, 0.0, -1.0, -1.824e-06, 0.0, -1.0, -1.824e-06, 0.0, -1.0, -1.824e-06, 0.0, -1.0, -1.824e-06, 0.0, -1.0, -1.824e-06, 0.0, -1.0, -1.824e-06])] * 3)])
me_cube_005 = bpy.data.meshes.new('Cube.005')
me_cube_005.from_pydata([(-40.27, 15.06, 40.27), (-43.48, 15.06, 43.48), (-43.48, 15.06, -0.801), (-40.27, 15.06, -0.801), (-40.27, 223.6, 40.27), (-43.48, 223.6, 43.48), (-43.48, 223.6, -0.801), (-40.27, 223.6, -0.801)], [], [(4, 7, 6, 5), (2, 1, 5, 6), (0, 3, 7, 4), (2, 3, 0, 1), (4, 5, 1, 0), (7, 3, 2, 6)])
me_cube_005.polygons.foreach_set('use_smooth', [True] * 6)
_k = set([(0, 4), (1, 5), (4, 5), (4, 7), (5, 6)])
me_cube_005.attributes.new('sharp_edge', 'BOOLEAN', 'EDGE').data.foreach_set('value', [ (min(e.vertices), max(e.vertices)) in _k for e in me_cube_005.edges])
_uv = me_cube_005.uv_layers.new(name='UVMap')
_uv.uv.foreach_set('vector', [0.1379, 0.8595, 0.1379, 0.8578, 0.1381, 0.8578, 0.1381, 0.8597, 0.139, 0.8684, 0.1372, 0.8684, 0.1372, 0.8597, 0.139, 0.8597, 0.1408, 0.8684, 0.139, 0.8684, 0.139, 0.8597, 0.1408, 0.8597, 0.139, 0.8684, 0.139, 0.8684, 0.1408, 0.8684, 0.1372, 0.8684, 0.1408, 0.8597, 0.1372, 0.8597, 0.1372, 0.8684, 0.1408, 0.8684, 0.139, 0.8597, 0.139, 0.8684, 0.139, 0.8684, 0.139, 0.8597])
me_cube_005.materials.append(mat_pandamat)
me_cube_005.update()
me_cube_005.normals_split_custom_set([tuple(v) for v in zip(*[iter([0.0, 1.0, 3.488e-08, 0.5774, 0.5774, -0.5774, -0.5774, 0.5774, -0.5774, 0.0, 1.0, 3.488e-08, -0.5774, -0.5774, -0.5774, -0.3204, -0.5469, 0.7734, -1.0, 0.0, 2.585e-07, -0.5774, 0.5774, -0.5774, 0.7173, -0.6303, 0.2971, 0.5774, -0.5774, -0.5774, 0.5774, 0.5774, -0.5774, 1.0, 0.0, -3.715e-07, -0.5774, -0.5774, -0.5774, 0.5774, -0.5774, -0.5774, 0.7173, -0.6303, 0.2971, -0.3204, -0.5469, 0.7734, 0.7071, 0.0, 0.7071, 0.7071, 0.0, 0.7071, -0.3204, -0.5469, 0.7734, 0.7173, -0.6303, 0.2971, 0.5774, 0.5774, -0.5774, 0.5774, -0.5774, -0.5774, -0.5774, -0.5774, -0.5774, -0.5774, 0.5774, -0.5774])] * 3)])
me_cube_006 = bpy.data.meshes.new('Cube.006')
me_cube_006.from_pydata([(-40.27, 15.06, 40.27), (-43.48, 15.06, 43.48), (0.8009, 15.06, 43.48), (0.8009, 15.06, 40.27), (0.8009, 223.6, 43.48), (-43.48, 223.6, 43.48), (0.8009, 223.6, 40.27), (-40.27, 223.6, 40.27)], [], [(6, 7, 5, 4), (1, 2, 4, 5), (3, 0, 7, 6), (1, 0, 3, 2), (7, 0, 1, 5), (6, 4, 2, 3)])
me_cube_006.polygons.foreach_set('use_smooth', [True] * 6)
_k = set([(0, 7), (1, 5), (4, 5), (5, 7), (6, 7)])
me_cube_006.attributes.new('sharp_edge', 'BOOLEAN', 'EDGE').data.foreach_set('value', [ (min(e.vertices), max(e.vertices)) in _k for e in me_cube_006.edges])
_uv = me_cube_006.uv_layers.new(name='UVMap')
_uv.uv.foreach_set('vector', [0.148, 0.8655, 0.148, 0.8527, 0.1501, 0.8517, 0.1501, 0.8655, 0.1372, 0.8684, 0.1353, 0.8684, 0.1353, 0.8597, 0.1372, 0.8597, 0.1442, 0.8597, 0.1424, 0.8597, 0.1424, 0.8509, 0.148, 0.8655, 0.1372, 0.8684, 0.1424, 0.8597, 0.1442, 0.8597, 0.1353, 0.8684, 0.1424, 0.8509, 0.1424, 0.8597, 0.1372, 0.8684, 0.1372, 0.8597, 0.148, 0.8655, 0.1353, 0.8597, 0.1353, 0.8684, 0.1442, 0.8597])
me_cube_006.materials.append(mat_pandamat)
me_cube_006.update()
me_cube_006.normals_split_custom_set([tuple(v) for v in zip(*[iter([0.5774, 0.5774, -0.5773, 0.0, 1.0, 7.143e-06, 0.0, 1.0, 7.143e-06, 0.5773, 0.5773, 0.5774, -0.7734, -0.5469, 0.3204, 0.5774, -0.5774, 0.5774, 0.5773, 0.5773, 0.5774, 2.115e-07, 0.0, 1.0, 0.5774, -0.5774, -0.5774, -0.2971, -0.6303, -0.7173, -2.28e-07, 0.0, -1.0, 0.5774, 0.5774, -0.5773, -0.7734, -0.5469, 0.3204, -0.2971, -0.6303, -0.7173, 0.5774, -0.5774, -0.5774, 0.5774, -0.5774, 0.5774, -0.7071, 0.0, -0.7071, -0.2971, -0.6303, -0.7173, -0.7734, -0.5469, 0.3204, -0.7071, 0.0, -0.7071, 0.5774, 0.5774, -0.5773, 0.5773, 0.5773, 0.5774, 0.5774, -0.5774, 0.5774, 0.5774, -0.5774, -0.5774])] * 3)])
me_cube_007 = bpy.data.meshes.new('Cube.007')
me_cube_007.from_pydata([(-35.6, 121.3, 44.69), (-35.6, 121.3, 43.33), (-36.28, 121.1, 44.69), (-36.28, 121.1, 43.33), (-36.86, 120.7, 44.69), (-36.86, 120.7, 43.33), (-37.24, 120.1, 44.69), (-37.24, 120.1, 43.33), (-37.38, 119.3, 44.69), (-37.38, 119.3, 43.33), (-37.24, 118.6, 44.69), (-37.24, 118.6, 43.33), (-36.86, 117.9, 44.69), (-36.86, 117.9, 43.33), (-36.28, 117.5, 44.69), (-36.28, 117.5, 43.33), (-35.6, 117.4, 44.69), (-35.6, 117.4, 43.33), (-34.93, 117.5, 44.69), (-34.93, 117.5, 43.33), (-34.35, 117.9, 44.69), (-34.35, 117.9, 43.33), (-33.97, 118.6, 44.69), (-33.97, 118.6, 43.33), (-33.83, 119.3, 44.69), (-33.83, 119.3, 43.33), (-33.97, 120.1, 44.69), (-33.97, 120.1, 43.33), (-34.35, 120.7, 44.69), (-34.35, 120.7, 43.33), (-34.93, 121.1, 44.69), (-34.93, 121.1, 43.33), (-35.6, 122.4, 46.82), (-36.67, 122.2, 46.82), (-37.58, 121.5, 46.82), (-38.18, 120.5, 46.82), (-38.39, 119.3, 46.82), (-38.18, 118.1, 46.82), (-37.58, 117.1, 46.82), (-36.67, 116.5, 46.82), (-35.6, 116.2, 46.82), (-34.54, 116.5, 46.82), (-33.63, 117.1, 46.82), (-33.03, 118.1, 46.82), (-32.82, 119.3, 46.82), (-33.03, 120.5, 46.82), (-33.63, 121.5, 46.82), (-34.54, 122.2, 46.82), (-35.6, 122.1, 47.45), (-36.56, 121.9, 47.45), (-37.37, 121.3, 47.45), (-37.92, 120.4, 47.45), (-38.11, 119.3, 47.45), (-37.92, 118.3, 47.45), (-37.37, 117.4, 47.45), (-36.56, 116.8, 47.45), (-35.6, 116.6, 47.45), (-34.65, 116.8, 47.45), (-33.84, 117.4, 47.45), (-33.29, 118.3, 47.45), (-33.1, 119.3, 47.45), (-33.29, 120.4, 47.45), (-33.84, 121.3, 47.45), (-34.65, 121.9, 47.45)], [], [(0, 1, 3, 2), (2, 3, 5, 4), (4, 5, 7, 6), (6, 7, 9, 8), (8, 9, 11, 10), (10, 11, 13, 12), (12, 13, 15, 14), (14, 15, 17, 16), (16, 17, 19, 18), (18, 19, 21, 20), (20, 21, 23, 22), (22, 23, 25, 24), (24, 25, 27, 26), (26, 27, 29, 28), (28, 29, 31, 30), (30, 31, 1, 0), (6, 8, 36, 35), (38, 39, 55, 54), (16, 18, 41, 40), (26, 28, 46, 45), (2, 4, 34, 33), (12, 14, 39, 38), (22, 24, 44, 43), (8, 10, 37, 36), (18, 20, 42, 41), (28, 30, 47, 46), (4, 6, 35, 34), (14, 16, 40, 39), (0, 2, 33, 32), (24, 26, 45, 44), (10, 12, 38, 37), (20, 22, 43, 42), (30, 0, 32, 47), (48, 49, 50, 51, 52, 53, 54, 55, 56, 57, 58, 59, 60, 61, 62, 63), (46, 47, 63, 62), (39, 40, 56, 55), (32, 33, 49, 48), (47, 32, 48, 63), (40, 41, 57, 56), (33, 34, 50, 49), (41, 42, 58, 57), (34, 35, 51, 50), (42, 43, 59, 58), (35, 36, 52, 51), (43, 44, 60, 59), (36, 37, 53, 52), (44, 45, 61, 60), (37, 38, 54, 53), (45, 46, 62, 61), (1, 31, 29, 27, 25, 23, 21, 19, 17, 15, 13, 11, 9, 7, 5, 3)])
me_cube_007.polygons.foreach_set('use_smooth', [True] * 50)
_uv = me_cube_007.uv_layers.new(name='UVMap')
_uv.uv.foreach_set('vector', [0.4867, 0.3052, 0.3813, 0.3053, 0.3815, 0.2723, 0.487, 0.2722, 0.487, 0.2722, 0.3815, 0.2723, 0.3817, 0.2235, 0.4871, 0.2234, 0.4871, 0.2234, 0.3817, 0.2235, 0.3817, 0.1663, 0.4871, 0.1662, 0.4871, 0.1662, 0.3817, 0.1663, 0.3815, 0.1094, 0.487, 0.1093, 0.487, 0.1093, 0.3815, 0.1094, 0.3813, 0.06147, 0.4867, 0.06139, 0.2391, 0.6359, 0.2392, 0.7414, 0.1997, 0.7412, 0.1996, 0.6358, 0.1996, 0.6358, 0.1997, 0.7412, 0.1493, 0.7412, 0.1491, 0.6357, 0.1491, 0.6357, 0.1493, 0.7412, 0.09555, 0.7412, 0.09543, 0.6358, 0.09543, 0.6358, 0.09555, 0.7412, 0.04674, 0.7414, 0.04662, 0.6359, 0.5954, 0.4432, 0.7009, 0.4433, 0.7006, 0.4921, 0.5952, 0.4921, 0.5952, 0.4921, 0.7006, 0.4921, 0.7006, 0.5494, 0.5951, 0.5493, 0.5951, 0.5493, 0.7006, 0.5494, 0.7006, 0.6062, 0.5952, 0.6062, 0.5952, 0.6062, 0.7006, 0.6062, 0.7009, 0.6542, 0.5954, 0.6541, 0.9686, 0.5933, 0.9706, 0.6985, 0.9163, 0.7008, 0.9143, 0.5957, 0.9143, 0.5957, 0.9163, 0.7008, 0.8611, 0.7017, 0.8591, 0.5965, 0.8591, 0.5965, 0.8611, 0.7017, 0.8134, 0.7008, 0.8114, 0.5957, 0.4871, 0.1662, 0.487, 0.1093, 0.6518, 0.07536, 0.6521, 0.1649, 0.2406, 0.471, 0.1613, 0.4709, 0.1578, 0.4219, 0.2291, 0.422, 0.09543, 0.6358, 0.04662, 0.6359, 4.373e-07, 0.4712, 0.07678, 0.471, 0.9686, 0.5933, 0.9143, 0.5957, 0.9146, 0.4375, 1.0, 0.4338, 0.487, 0.2722, 0.4871, 0.2234, 0.6521, 0.2549, 0.6519, 0.3317, 0.1996, 0.6358, 0.1491, 0.6357, 0.1613, 0.4709, 0.2406, 0.471, 0.5951, 0.5493, 0.5952, 0.6062, 0.4303, 0.6399, 0.4302, 0.5504, 0.487, 0.1093, 0.4867, 0.06139, 0.6514, -4.634e-07, 0.6518, 0.07536, 0.5954, 0.4432, 0.5952, 0.4921, 0.4303, 0.4604, 0.4306, 0.3836, 0.9143, 0.5957, 0.8591, 0.5965, 0.8277, 0.4388, 0.9146, 0.4375, 0.4871, 0.2234, 0.4871, 0.1662, 0.6521, 0.1649, 0.6521, 0.2549, 0.1491, 0.6357, 0.09543, 0.6358, 0.07678, 0.471, 0.1613, 0.4709, 0.4867, 0.3052, 0.487, 0.2722, 0.6519, 0.3317, 0.6514, 0.3836, 0.5952, 0.6062, 0.5954, 0.6541, 0.4306, 0.7153, 0.4303, 0.6399, 0.2391, 0.6359, 0.1996, 0.6358, 0.2406, 0.471, 0.3027, 0.4712, 0.5952, 0.4921, 0.5951, 0.5493, 0.4302, 0.5504, 0.4303, 0.4604, 0.8591, 0.5965, 0.8114, 0.5957, 0.7527, 0.4375, 0.8277, 0.4388, 0.1527, 0.4219, 0.08265, 0.3928, 0.02902, 0.3359, -3.52e-07, 0.2601, -1.658e-07, 0.1767, 0.02902, 0.09858, 0.08265, 0.03756, 0.1527, 0.002947, 0.2286, 2.817e-07, 0.2986, 0.02917, 0.3522, 0.08602, 0.3813, 0.1619, 0.3813, 0.2452, 0.3522, 0.3234, 0.2986, 0.3844, 0.2285, 0.419, 0.9146, 0.4375, 0.8277, 0.4388, 0.8347, 0.3881, 0.9127, 0.3869, 0.1613, 0.4709, 0.07678, 0.471, 0.08188, 0.422, 0.1578, 0.4219, 0.7527, 0.4375, 0.7009, 0.4338, 0.7207, 0.3836, 0.7673, 0.3869, 0.8277, 0.4388, 0.7527, 0.4375, 0.7673, 0.3869, 0.8347, 0.3881, 0.07678, 0.471, 4.373e-07, 0.4712, 0.01292, 0.4223, 0.08188, 0.422, 0.6519, 0.3317, 0.6521, 0.2549, 0.701, 0.246, 0.7008, 0.315, 0.4306, 0.3836, 0.4303, 0.4604, 0.3814, 0.4692, 0.3817, 0.4002, 0.6521, 0.2549, 0.6521, 0.1649, 0.701, 0.1652, 0.701, 0.246, 0.4303, 0.4604, 0.4302, 0.5504, 0.3813, 0.55, 0.3814, 0.4692, 0.6521, 0.1649, 0.6518, 0.07536, 0.7008, 0.08477, 0.701, 0.1652, 0.4302, 0.5504, 0.4303, 0.6399, 0.3814, 0.6304, 0.3813, 0.55, 0.6518, 0.07536, 0.6514, -4.634e-07, 0.7004, 0.01709, 0.7008, 0.08477, 0.4303, 0.6399, 0.4306, 0.7153, 0.3817, 0.6981, 0.3814, 0.6304, 0.3027, 0.4712, 0.2406, 0.471, 0.2291, 0.422, 0.2849, 0.4223, 1.0, 0.4338, 0.9146, 0.4375, 0.9127, 0.3869, 0.9894, 0.3836, 0.8091, 0.2986, 0.7595, 0.278, 0.7215, 0.2377, 0.701, 0.184, 0.701, 0.1251, 0.7215, 0.06977, 0.7595, 0.02659, 0.8091, 0.002087, 0.8627, 6.187e-08, 0.9123, 0.02065, 0.9503, 0.06088, 0.9708, 0.1146, 0.9708, 0.1736, 0.9503, 0.2289, 0.9123, 0.272, 0.8627, 0.2965])
me_cube_007.materials.append(mat_pandamat)
me_cube_007.update()
me_cube_007.normals_split_custom_set([tuple(v) for v in zip(*[iter([2.611e-07, 0.9685, -0.2489, 2.559e-07, 0.7497, -0.6618, -0.3098, 0.6814, -0.6631, -0.4032, 0.8816, -0.2452, -0.4032, 0.8816, -0.2452, -0.3098, 0.6814, -0.6631, -0.5516, 0.5023, -0.6659, -0.7202, 0.652, -0.2369, -0.7202, 0.652, -0.2369, -0.5516, 0.5023, -0.6659, -0.696, 0.2624, -0.6684, -0.9114, 0.3417, -0.2295, -0.9114, 0.3417, -0.2295, -0.696, 0.2624, -0.6684, -0.7429, 0.0, -0.6694, -0.974, -6.744e-08, -0.2266, -0.974, -6.744e-08, -0.2266, -0.7429, 0.0, -0.6694, -0.696, -0.2624, -0.6684, -0.9114, -0.3417, -0.2295, -0.9114, -0.3417, -0.2295, -0.696, -0.2624, -0.6684, -0.5516, -0.5023, -0.6659, -0.7202, -0.652, -0.2369, -0.7202, -0.652, -0.2369, -0.5516, -0.5023, -0.6659, -0.3098, -0.6814, -0.6631, -0.4032, -0.8816, -0.2452, -0.4032, -0.8816, -0.2452, -0.3098, -0.6814, -0.6631, 2.622e-07, -0.7497, -0.6618, 1.693e-07, -0.9685, -0.2489, 1.693e-07, -0.9685, -0.2489, 2.622e-07, -0.7497, -0.6618, 0.3098, -0.6814, -0.6631, 0.4032, -0.8816, -0.2452, 0.4032, -0.8816, -0.2452, 0.3098, -0.6814, -0.6631, 0.5516, -0.5023, -0.6659, 0.7202, -0.652, -0.2369, 0.7202, -0.652, -0.2369, 0.5516, -0.5023, -0.6659, 0.696, -0.2624, -0.6684, 0.9114, -0.3417, -0.2295, 0.9114, -0.3417, -0.2295, 0.696, -0.2624, -0.6684, 0.7429, 0.0, -0.6694, 0.974, -8.671e-08, -0.2266, 0.974, -8.671e-08, -0.2266, 0.7429, 0.0, -0.6694, 0.696, 0.2624, -0.6684, 0.9114, 0.3417, -0.2295, 0.9114, 0.3417, -0.2295, 0.696, 0.2624, -0.6684, 0.5516, 0.5023, -0.6659, 0.7202, 0.652, -0.2369, 0.7202, 0.652, -0.2369, 0.5516, 0.5023, -0.6659, 0.3098, 0.6814, -0.6631, 0.4032, 0.8816, -0.2452, 0.4032, 0.8816, -0.2452, 0.3098, 0.6814, -0.6631, 2.559e-07, 0.7497, -0.6618, 2.611e-07, 0.9685, -0.2489, -0.9114, 0.3417, -0.2295, -0.974, -6.744e-08, -0.2266, -0.9999, -1.945e-08, -0.01204, -0.9345, 0.3557, -0.01213, -0.736, -0.6768, -0.01235, -0.4104, -0.9118, -0.01255, -0.2412, -0.5245, 0.8165, -0.4314, -0.3884, 0.8143, 1.693e-07, -0.9685, -0.2489, 0.4032, -0.8816, -0.2452, 0.4104, -0.9118, -0.01256, 1.21e-06, -0.9999, -0.01264, 0.9114, 0.3417, -0.2295, 0.7202, 0.652, -0.2369, 0.736, 0.6768, -0.01235, 0.9345, 0.3557, -0.01213, -0.4032, 0.8816, -0.2452, -0.7202, 0.652, -0.2369, -0.736, 0.6768, -0.01235, -0.4104, 0.9118, -0.01255, -0.7202, -0.652, -0.2369, -0.4032, -0.8816, -0.2452, -0.4104, -0.9118, -0.01255, -0.736, -0.6768, -0.01235, 0.9114, -0.3417, -0.2295, 0.974, -8.671e-08, -0.2266, 0.9999, 6.392e-08, -0.01204, 0.9345, -0.3557, -0.01213, -0.974, -6.744e-08, -0.2266, -0.9114, -0.3417, -0.2295, -0.9345, -0.3557, -0.01213, -0.9999, -1.945e-08, -0.01204, 0.4032, -0.8816, -0.2452, 0.7202, -0.652, -0.2369, 0.736, -0.6768, -0.01235, 0.4104, -0.9118, -0.01256, 0.7202, 0.652, -0.2369, 0.4032, 0.8816, -0.2452, 0.4104, 0.9118, -0.01256, 0.736, 0.6768, -0.01235, -0.7202, 0.652, -0.2369, -0.9114, 0.3417, -0.2295, -0.9345, 0.3557, -0.01213, -0.736, 0.6768, -0.01235, -0.4032, -0.8816, -0.2452, 1.693e-07, -0.9685, -0.2489, 1.21e-06, -0.9999, -0.01264, -0.4104, -0.9118, -0.01255, 2.611e-07, 0.9685, -0.2489, -0.4032, 0.8816, -0.2452, -0.4104, 0.9118, -0.01255, 1.674e-06, 0.9999, -0.01264, 0.974, -8.671e-08, -0.2266, 0.9114, 0.3417, -0.2295, 0.9345, 0.3557, -0.01213, 0.9999, 6.392e-08, -0.01204, -0.9114, -0.3417, -0.2295, -0.7202, -0.652, -0.2369, -0.736, -0.6768, -0.01235, -0.9345, -0.3557, -0.01213, 0.7202, -0.652, -0.2369, 0.9114, -0.3417, -0.2295, 0.9345, -0.3557, -0.01213, 0.736, -0.6768, -0.01235, 0.4032, 0.8816, -0.2452, 2.611e-07, 0.9685, -0.2489, 1.674e-06, 0.9999, -0.01264, 0.4104, 0.9118, -0.01256, 3.087e-06, 0.576, 0.8175, -0.2412, 0.5245, 0.8165, -0.4314, 0.3884, 0.8143, -0.5465, 0.2038, 0.8123, -0.5844, 3.53e-08, 0.8115, -0.5465, -0.2038, 0.8123, -0.4314, -0.3884, 0.8143, -0.2412, -0.5245, 0.8165, 2.677e-06, -0.576, 0.8175, 0.2412, -0.5245, 0.8165, 0.4314, -0.3884, 0.8143, 0.5465, -0.2038, 0.8123, 0.5844, 1.942e-07, 0.8115, 0.5465, 0.2038, 0.8123, 0.4314, 0.3884, 0.8143, 0.2412, 0.5245, 0.8165, 0.736, 0.6768, -0.01235, 0.4104, 0.9118, -0.01256, 0.2412, 0.5245, 0.8165, 0.4314, 0.3884, 0.8143, -0.4104, -0.9118, -0.01255, 1.21e-06, -0.9999, -0.01264, 2.677e-06, -0.576, 0.8175, -0.2412, -0.5245, 0.8165, 1.674e-06, 0.9999, -0.01264, -0.4104, 0.9118, -0.01255, -0.2412, 0.5245, 0.8165, 3.087e-06, 0.576, 0.8175, 0.4104, 0.9118, -0.01256, 1.674e-06, 0.9999, -0.01264, 3.087e-06, 0.576, 0.8175, 0.2412, 0.5245, 0.8165, 1.21e-06, -0.9999, -0.01264, 0.4104, -0.9118, -0.01256, 0.2412, -0.5245, 0.8165, 2.677e-06, -0.576, 0.8175, -0.4104, 0.9118, -0.01255, -0.736, 0.6768, -0.01235, -0.4314, 0.3884, 0.8143, -0.2412, 0.5245, 0.8165, 0.4104, -0.9118, -0.01256, 0.736, -0.6768, -0.01235, 0.4314, -0.3884, 0.8143, 0.2412, -0.5245, 0.8165, -0.736, 0.6768, -0.01235, -0.9345, 0.3557, -0.01213, -0.5465, 0.2038, 0.8123, -0.4314, 0.3884, 0.8143, 0.736, -0.6768, -0.01235, 0.9345, -0.3557, -0.01213, 0.5465, -0.2038, 0.8123, 0.4314, -0.3884, 0.8143, -0.9345, 0.3557, -0.01213, -0.9999, -1.945e-08, -0.01204, -0.5844, 3.53e-08, 0.8115, -0.5465, 0.2038, 0.8123, 0.9345, -0.3557, -0.01213, 0.9999, 6.392e-08, -0.01204, 0.5844, 1.942e-07, 0.8115, 0.5465, -0.2038, 0.8123, -0.9999, -1.945e-08, -0.01204, -0.9345, -0.3557, -0.01213, -0.5465, -0.2038, 0.8123, -0.5844, 3.53e-08, 0.8115, 0.9999, 6.392e-08, -0.01204, 0.9345, 0.3557, -0.01213, 0.5465, 0.2038, 0.8123, 0.5844, 1.942e-07, 0.8115, -0.9345, -0.3557, -0.01213, -0.736, -0.6768, -0.01235, -0.4314, -0.3884, 0.8143, -0.5465, -0.2038, 0.8123, 0.9345, 0.3557, -0.01213, 0.736, 0.6768, -0.01235, 0.4314, 0.3884, 0.8143, 0.5465, 0.2038, 0.8123, 2.559e-07, 0.7497, -0.6618, 0.3098, 0.6814, -0.6631, 0.5516, 0.5023, -0.6659, 0.696, 0.2624, -0.6684, 0.7429, 0.0, -0.6694, 0.696, -0.2624, -0.6684, 0.5516, -0.5023, -0.6659, 0.3098, -0.6814, -0.6631, 2.622e-07, -0.7497, -0.6618, -0.3098, -0.6814, -0.6631, -0.5516, -0.5023, -0.6659, -0.696, -0.2624, -0.6684, -0.7429, 0.0, -0.6694, -0.696, 0.2624, -0.6684, -0.5516, 0.5023, -0.6659, -0.3098, 0.6814, -0.6631])] * 3)])
me_cube_008 = bpy.data.meshes.new('Cube.008')
me_cube_008.from_pydata([(0.4767, 176.6, 44.07), (0.4767, 180.5, 44.07), (-4.525, 176.6, 44.07), (-4.525, 180.5, 44.07), (0.4767, 176.6, 43.37), (0.4767, 180.5, 43.37), (-4.525, 176.6, 43.37), (-4.525, 180.5, 43.37), (0.4767, 41.64, 44.07), (0.4767, 45.56, 44.07), (-4.525, 41.64, 44.07), (-4.525, 45.56, 44.07), (0.4767, 41.64, 43.37), (0.4767, 45.56, 43.37), (-4.525, 41.64, 43.37), (-4.525, 45.56, 43.37)], [], [(0, 1, 3, 2), (2, 3, 7, 6), (6, 7, 5, 4), (2, 6, 4, 0), (7, 3, 1, 5), (8, 9, 11, 10), (10, 11, 15, 14), (14, 15, 13, 12), (10, 14, 12, 8), (15, 11, 9, 13)])
me_cube_008.polygons.foreach_set('use_smooth', [True] * 10)
me_cube_008.polygons.foreach_set('material_index', [1, 1, 1, 1, 1, 1, 1, 1, 1, 1])
_k = set([(0, 1), (0, 2), (0, 4), (1, 3), (1, 5), (2, 3), (2, 6), (3, 7), (4, 5), (4, 6), (5, 7), (6, 7), (8, 9), (8, 10), (8, 12), (9, 11), (9, 13), (10, 11), (10, 14), (11, 15), (12, 13), (12, 14), (13, 15), (14, 15)])
me_cube_008.attributes.new('sharp_edge', 'BOOLEAN', 'EDGE').data.foreach_set('value', [ (min(e.vertices), max(e.vertices)) in _k for e in me_cube_008.edges])
_uv = me_cube_008.uv_layers.new(name='UVMap')
_uv.uv.foreach_set('vector', [0.8054, 0.9843, 0.8073, 0.9843, 0.8073, 0.9867, 0.8054, 0.9867, 0.7942, 0.9815, 0.7942, 0.9796, 0.7946, 0.9796, 0.7946, 0.9815, 0.8016, 0.9818, 0.8035, 0.9818, 0.8035, 0.9843, 0.8016, 0.9843, 0.8059, 0.9818, 0.8056, 0.9818, 0.8056, 0.9794, 0.8059, 0.9794, 0.7983, 0.9794, 0.7987, 0.9794, 0.7987, 0.9819, 0.7983, 0.9819, 0.8016, 0.9867, 0.8035, 0.9867, 0.8035, 0.9891, 0.8016, 0.9891, 0.7952, 0.9809, 0.7952, 0.979, 0.7956, 0.979, 0.7956, 0.9809, 0.7978, 0.9819, 0.7997, 0.9819, 0.7997, 0.9843, 0.7978, 0.9843, 0.8056, 0.9818, 0.8053, 0.9818, 0.8053, 0.9794, 0.8056, 0.9794, 0.8059, 0.9794, 0.8063, 0.9794, 0.8063, 0.9818, 0.8059, 0.9818])
me_cube_008.materials.append(mat_pandamat)
me_cube_008.update()
me_cube_008.normals_split_custom_set([tuple(v) for v in zip(*[iter([0.0, 0.0, 1.0, 0.0, 0.0, 1.0, 0.0, 0.0, 1.0, 0.0, 0.0, 1.0, -1.0, 0.0, 0.0, -1.0, 0.0, 0.0, -1.0, 0.0, 0.0, -1.0, 0.0, 0.0, 0.0, 0.0, -1.0, 0.0, 0.0, -1.0, 0.0, 0.0, -1.0, 0.0, 0.0, -1.0, 0.0, -1.0, -9.076e-06, 0.0, -1.0, -9.076e-06, 0.0, -1.0, -9.076e-06, 0.0, -1.0, -9.076e-06, 0.0, 1.0, 9.278e-06, 0.0, 1.0, 9.278e-06, 0.0, 1.0, 9.278e-06, 0.0, 1.0, 9.278e-06, 0.0, 0.0, 1.0, 0.0, 0.0, 1.0, 0.0, 0.0, 1.0, 0.0, 0.0, 1.0, -1.0, 0.0, 0.0, -1.0, 0.0, 0.0, -1.0, 0.0, 0.0, -1.0, 0.0, 0.0, 0.0, 0.0, -1.0, 0.0, 0.0, -1.0, 0.0, 0.0, -1.0, 0.0, 0.0, -1.0, 0.0, -1.0, -2.14e-06, 0.0, -1.0, -2.14e-06, 0.0, -1.0, -2.14e-06, 0.0, -1.0, -2.14e-06, 0.0, 1.0, 2.342e-06, 0.0, 1.0, 2.342e-06, 0.0, 1.0, 2.342e-06, 0.0, 1.0, 2.342e-06])] * 3)])
me_cube_009 = bpy.data.meshes.new('Cube.009')
me_cube_009.from_pydata([(-44.07, 176.6, -0.4768), (-44.07, 180.5, -0.4768), (-44.07, 176.6, 4.525), (-44.07, 180.5, 4.525), (-43.37, 176.6, -0.4768), (-43.37, 180.5, -0.4768), (-43.37, 176.6, 4.525), (-43.37, 180.5, 4.525), (-44.07, 41.64, -0.4768), (-44.07, 45.56, -0.4768), (-44.07, 41.64, 4.525), (-44.07, 45.56, 4.525), (-43.37, 41.64, -0.4768), (-43.37, 45.56, -0.4768), (-43.37, 41.64, 4.525), (-43.37, 45.56, 4.525)], [], [(0, 2, 3, 1), (2, 6, 7, 3), (6, 4, 5, 7), (2, 0, 4, 6), (7, 5, 1, 3), (8, 10, 11, 9), (10, 14, 15, 11), (14, 12, 13, 15), (10, 8, 12, 14), (15, 13, 9, 11)])
me_cube_009.polygons.foreach_set('use_smooth', [True] * 10)
_k = set([(0, 1), (0, 2), (0, 4), (1, 3), (1, 5), (2, 3), (2, 6), (3, 7), (4, 5), (4, 6), (5, 7), (6, 7), (8, 9), (8, 10), (8, 12), (9, 11), (9, 13), (10, 11), (10, 14), (11, 15), (12, 13), (12, 14), (13, 15), (14, 15)])
me_cube_009.attributes.new('sharp_edge', 'BOOLEAN', 'EDGE').data.foreach_set('value', [ (min(e.vertices), max(e.vertices)) in _k for e in me_cube_009.edges])
_uv = me_cube_009.uv_layers.new(name='UVMap')
_uv.uv.foreach_set('vector', [0.8016, 0.9867, 0.8016, 0.9843, 0.8035, 0.9843, 0.8035, 0.9867, 0.7949, 0.9906, 0.7946, 0.9906, 0.7946, 0.9887, 0.7949, 0.9887, 0.8035, 0.9843, 0.8035, 0.9818, 0.8054, 0.9818, 0.8054, 0.9843, 0.8016, 0.9794, 0.8016, 0.9818, 0.8013, 0.9818, 0.8013, 0.9794, 0.7983, 0.9794, 0.7983, 0.9819, 0.798, 0.9819, 0.798, 0.9794, 0.8054, 0.9891, 0.8054, 0.9867, 0.8073, 0.9867, 0.8073, 0.9891, 0.7949, 0.9815, 0.7946, 0.9815, 0.7946, 0.9796, 0.7949, 0.9796, 0.7978, 0.9867, 0.7978, 0.9843, 0.7997, 0.9843, 0.7997, 0.9867, 0.8046, 0.9794, 0.8046, 0.9818, 0.8043, 0.9818, 0.8043, 0.9794, 0.8043, 0.9794, 0.8043, 0.9818, 0.8039, 0.9818, 0.8039, 0.9794])
me_cube_009.materials.append(mat_pandamat)
me_cube_009.update()
me_cube_009.normals_split_custom_set([tuple(v) for v in zip(*[iter([-1.0, 0.0, 0.0, -1.0, 0.0, 0.0, -1.0, 0.0, 0.0, -1.0, 0.0, 0.0, 0.0, 0.0, 1.0, 0.0, 0.0, 1.0, 0.0, 0.0, 1.0, 0.0, 0.0, 1.0, 1.0, 0.0, 0.0, 1.0, 0.0, 0.0, 1.0, 0.0, 0.0, 1.0, 0.0, 0.0, 0.0, -1.0, 0.0, 0.0, -1.0, 0.0, 0.0, -1.0, 0.0, 0.0, -1.0, 0.0, 0.0, 1.0, 0.0, 0.0, 1.0, 0.0, 0.0, 1.0, 0.0, 0.0, 1.0, 0.0, -1.0, 0.0, 0.0, -1.0, 0.0, 0.0, -1.0, 0.0, 0.0, -1.0, 0.0, 0.0, 0.0, 0.0, 1.0, 0.0, 0.0, 1.0, 0.0, 0.0, 1.0, 0.0, 0.0, 1.0, 1.0, 0.0, 0.0, 1.0, 0.0, 0.0, 1.0, 0.0, 0.0, 1.0, 0.0, 0.0, 0.0, -1.0, 0.0, 0.0, -1.0, 0.0, 0.0, -1.0, 0.0, 0.0, -1.0, 0.0, 0.0, 1.0, 0.0, 0.0, 1.0, 0.0, 0.0, 1.0, 0.0, 0.0, 1.0, 0.0])] * 3)])

# ---- objects
ob_tub = bpy.data.objects.new('Tub', me_cube_241)
ob_walls = bpy.data.objects.new(' Walls', me_cube_001)
ob_leftknob = bpy.data.objects.new('LeftKnob', me_cube_002)
ob_hinges = bpy.data.objects.new('Hinges', me_cube_003)
ob_leftdoor = bpy.data.objects.new('LeftDoor', me_cube_005)
ob_rightdoor = bpy.data.objects.new('RightDoor', me_cube_006)
ob_rightknob = bpy.data.objects.new('RightKnob', me_cube_007)
ob_righthinge = bpy.data.objects.new('RightHinge', me_cube_008)
ob_lefthinge = bpy.data.objects.new('LeftHinge', me_cube_009)

# ---- transforms, parenting, visibility, modifiers, constraints
ob_tub.location = (0.0, 0.0, 0.0)
ob_tub.rotation_euler = (1.571, -0.0, 0.0)
ob_tub.scale = (0.01, 0.01, 0.01)
ob_tub.color = (0.8, 0.8, 0.8, 1.0)
ob_walls.location = (0.0, 0.0, 0.0)
ob_walls.rotation_euler = (1.571, -0.0, 0.0)
ob_walls.scale = (0.01, 0.01, 0.01)
ob_walls.color = (0.8, 0.8, 0.8, 1.0)
ob_leftknob.location = (0.0, 0.0, 0.0)
ob_leftknob.rotation_euler = (1.571, -0.0, 0.0)
ob_leftknob.scale = (0.01, 0.01, 0.01)
ob_leftknob.color = (0.8, 0.8, 0.8, 1.0)
ob_hinges.location = (0.0, 0.0, 0.0)
ob_hinges.rotation_euler = (1.571, -0.0, 0.0)
ob_hinges.scale = (0.01, 0.01, 0.01)
ob_hinges.color = (0.8, 0.8, 0.8, 1.0)
ob_leftdoor.location = (0.0, 0.0, 0.0)
ob_leftdoor.rotation_euler = (1.571, -0.0, 0.0)
ob_leftdoor.scale = (0.01, 0.01, 0.01)
ob_leftdoor.color = (0.8, 0.8, 0.8, 1.0)
ob_rightdoor.location = (0.0, 0.0, 0.0)
ob_rightdoor.rotation_euler = (1.571, -0.0, 0.0)
ob_rightdoor.scale = (0.01, 0.01, 0.01)
ob_rightdoor.color = (0.8, 0.8, 0.8, 1.0)
ob_rightknob.location = (0.0, 0.0, 0.0)
ob_rightknob.rotation_euler = (1.571, -0.0, 0.0)
ob_rightknob.scale = (0.01, 0.01, 0.01)
ob_rightknob.color = (0.8, 0.8, 0.8, 1.0)
ob_righthinge.location = (0.0, 0.0, 0.0)
ob_righthinge.rotation_euler = (1.571, -0.0, 0.0)
ob_righthinge.scale = (0.01, 0.01, 0.01)
ob_righthinge.color = (0.8, 0.8, 0.8, 1.0)
ob_lefthinge.location = (0.0, 0.0, 0.0)
ob_lefthinge.rotation_euler = (1.571, -0.0, 0.0)
ob_lefthinge.scale = (0.01, 0.01, 0.01)
ob_lefthinge.color = (0.8, 0.8, 0.8, 1.0)

# ---- collection membership
col_collection.objects.link(ob_tub)
col_collection.objects.link(ob_walls)
col_collection.objects.link(ob_leftknob)
col_collection.objects.link(ob_hinges)
col_collection.objects.link(ob_leftdoor)
col_collection.objects.link(ob_rightdoor)
col_collection.objects.link(ob_rightknob)
col_collection.objects.link(ob_righthinge)
col_collection.objects.link(ob_lefthinge)

# ---- scene / render settings (as saved in the file)
scene.frame_start = 1; scene.frame_end = 250; scene.frame_set(1)
scene.render.engine = 'BLENDER_EEVEE_NEXT'
bpy.context.view_layer.update()

# ---- added for rendering (the .blend has no active camera and no usable light): camera, sun
cam_auto = bpy.data.cameras.new('AutoCamera')
cam_auto.lens = 50.0
cam_auto.sensor_width = 36.0
cam_auto.clip_end = 1000.0
ob_auto_camera = bpy.data.objects.new('AutoCamera', cam_auto)
scene.collection.objects.link(ob_auto_camera)
ob_auto_camera.location = (2.36652, -2.88353, 3.02702)
ob_auto_camera.rotation_euler = (1.09748, -7.21219e-08, 0.694738)
scene.camera = ob_auto_camera
light_auto_sun = bpy.data.lights.new('AutoSun', 'SUN')
light_auto_sun.energy = 3.0
light_auto_sun.angle = 0.0523599
ob_auto_sun = bpy.data.objects.new('AutoSun', light_auto_sun)
scene.collection.objects.link(ob_auto_sun)
ob_auto_sun.rotation_euler = (0.872665, 0.174533, 0.523599)
bpy.context.view_layer.update()
